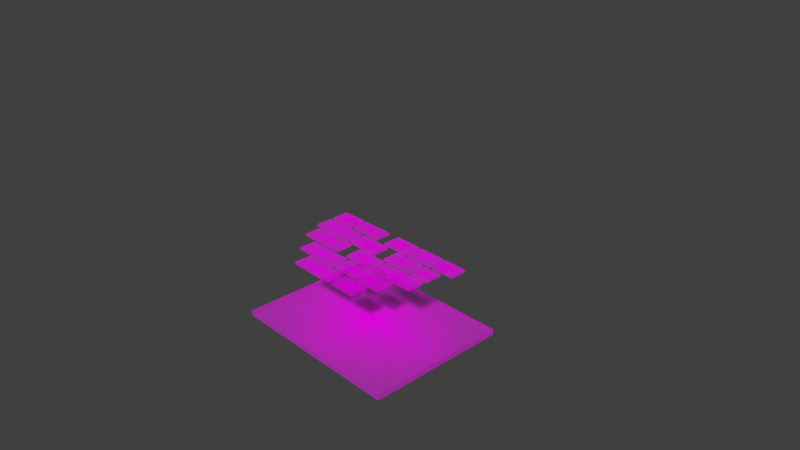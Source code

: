 # Source: Al_Fatihah_Asset.blend  (saved by Blender 2.79.0; exported with 4.5.12 LTS)
import bpy
from mathutils import Matrix  # noqa: F401  (used for matrix-valued properties, if any)

bpy.ops.wm.read_factory_settings(use_empty=True)
scene = bpy.context.scene
scene.name = 'Scene'

# ---- collections
col_collection_1 = bpy.data.collections.new('Collection 1'); scene.collection.children.link(col_collection_1)

# ---- images (referenced by path relative to the original .blend; pixels are not part of the script)
import os
ASSET_DIR = os.environ.get("B2B_ASSET_DIR", "")  # directory of the original .blend (textures are referenced by path, not embedded)
HERE = os.path.dirname(os.path.abspath(__file__))  # packed textures are extracted next to this script under _unpacked/

def load_image(name, relpath, width, height, colorspace="sRGB"):
    """Load a texture the original file referenced (path relative to the .blend, or extracted next to this script)."""
    p = next((c for c in (os.path.join(HERE, relpath), os.path.join(ASSET_DIR, relpath)) if relpath and os.path.exists(c)), "")
    if p:
        img = bpy.data.images.load(p, check_existing=True)
        img.name = name
    else:  # same state as the original file: an image datablock whose file is absent (Cycles renders it pink)
        img = bpy.data.images.new(name, width, height)
        img.source = "FILE"
        img.filepath = "//" + (relpath or name)
    img.colorspace_settings.name = colorspace
    return img
img_8_png = load_image('8.png', '8.png', 1024, 1024, 'sRGB')
img_9_png = load_image('9.png', '9.png', 1024, 1024, 'sRGB')
img_10_png = load_image('10.png', '10.png', 1024, 1024, 'sRGB')
img_11_png = load_image('11.png', '11.png', 1024, 1024, 'sRGB')
img_12_png = load_image('12.png', '12.png', 1024, 1024, 'sRGB')
img_13_png = load_image('13.png', '13.png', 1024, 1024, 'sRGB')
img_14_png = load_image('14.png', '14.png', 1024, 1024, 'sRGB')
img_15_png = load_image('15.png', '15.png', 1024, 1024, 'sRGB')
img_16_png = load_image('16.png', '16.png', 1024, 1024, 'sRGB')
img_17_png = load_image('17.png', '17.png', 1024, 1024, 'sRGB')
img_7_png = load_image('7.png', '7.png', 1024, 1024, 'sRGB')
img_6_png = load_image('6.png', '6.png', 1024, 1024, 'sRGB')
img_5_png = load_image('5.png', '5.png', 1024, 1024, 'sRGB')
img_4_png = load_image('4.png', '4.png', 1024, 1024, 'sRGB')
img_3_png = load_image('3.png', '3.png', 1024, 1024, 'sRGB')
img_2_png = load_image('2.png', '2.png', 1024, 1024, 'sRGB')
img_1_png = load_image('1.png', '1.png', 1024, 1024, 'sRGB')
img_0_png = load_image('0.png', '0.png', 1024, 1024, 'sRGB')

# ---- materials (node trees are filled in below, after node groups)
mat_8 = bpy.data.materials.new('8')
mat_8.alpha_threshold = 0.0
mat_8.roughness = 0.5
mat_9 = bpy.data.materials.new('9')
mat_9.alpha_threshold = 0.0
mat_9.roughness = 0.5
mat_10 = bpy.data.materials.new('10')
mat_10.alpha_threshold = 0.0
mat_10.roughness = 0.5
mat_11 = bpy.data.materials.new('11')
mat_11.alpha_threshold = 0.0
mat_11.roughness = 0.5
mat_12 = bpy.data.materials.new('12')
mat_12.alpha_threshold = 0.0
mat_12.roughness = 0.5
mat_13 = bpy.data.materials.new('13')
mat_13.alpha_threshold = 0.0
mat_13.roughness = 0.5
mat_14 = bpy.data.materials.new('14')
mat_14.alpha_threshold = 0.0
mat_14.roughness = 0.5
mat_15 = bpy.data.materials.new('15')
mat_15.alpha_threshold = 0.0
mat_15.roughness = 0.5
mat_16 = bpy.data.materials.new('16')
mat_16.alpha_threshold = 0.0
mat_16.roughness = 0.5
mat_17 = bpy.data.materials.new('17')
mat_17.alpha_threshold = 0.0
mat_17.roughness = 0.5
mat_7 = bpy.data.materials.new('7')
mat_7.alpha_threshold = 0.0
mat_7.roughness = 0.5
mat_6 = bpy.data.materials.new('6')
mat_6.alpha_threshold = 0.0
mat_6.roughness = 0.5
mat_5 = bpy.data.materials.new('5')
mat_5.alpha_threshold = 0.0
mat_5.roughness = 0.5
mat_4 = bpy.data.materials.new('4')
mat_4.alpha_threshold = 0.0
mat_4.roughness = 0.5
mat_3 = bpy.data.materials.new('3')
mat_3.alpha_threshold = 0.0
mat_3.roughness = 0.5
mat_2 = bpy.data.materials.new('2')
mat_2.alpha_threshold = 0.0
mat_2.roughness = 0.5
mat_1 = bpy.data.materials.new('1')
mat_1.alpha_threshold = 0.0
mat_1.roughness = 0.5
mat_0 = bpy.data.materials.new('0')
mat_0.alpha_threshold = 0.0
mat_0.roughness = 0.5
mat_0.specular_intensity = 0.0

# ---- material node trees
mat_8.use_nodes = True; mat_8.node_tree.nodes.clear()
_N = mat_8.node_tree.nodes; _L = mat_8.node_tree.links
n0 = _N.new('ShaderNodeOutputMaterial'); n0.name = 'Material Output'; n0.location = (300, 300)
n1 = _N.new('ShaderNodeTexImage'); n1.name = 'Image Texture'; n1.location = (-400, 60)
n1.width = 140
n1.image = img_8_png
n1.extension = 'CLIP'
n2 = _N.new('ShaderNodeBsdfDiffuse'); n2.name = 'Diffuse BSDF'; n2.location = (-200, 60)
n3 = _N.new('ShaderNodeBsdfTransparent'); n3.name = 'Transparent BSDF'; n3.location = (-200, 240)
n4 = _N.new('ShaderNodeMixShader'); n4.name = 'Mix Shader'; n4.location = (0, 300)
_L.new(n1.outputs[0], n2.inputs[0])
_L.new(n1.outputs[1], n4.inputs[0])
_L.new(n3.outputs[0], n4.inputs[1])
_L.new(n2.outputs[0], n4.inputs[2])
_L.new(n4.outputs[0], n0.inputs[0])
n0.is_active_output = True
mat_9.use_nodes = True; mat_9.node_tree.nodes.clear()
_N = mat_9.node_tree.nodes; _L = mat_9.node_tree.links
n0 = _N.new('ShaderNodeOutputMaterial'); n0.name = 'Material Output'; n0.location = (300, 300)
n1 = _N.new('ShaderNodeTexImage'); n1.name = 'Image Texture'; n1.location = (-400, 60)
n1.width = 140
n1.image = img_9_png
n1.extension = 'CLIP'
n2 = _N.new('ShaderNodeBsdfDiffuse'); n2.name = 'Diffuse BSDF'; n2.location = (-200, 60)
n3 = _N.new('ShaderNodeBsdfTransparent'); n3.name = 'Transparent BSDF'; n3.location = (-200, 240)
n4 = _N.new('ShaderNodeMixShader'); n4.name = 'Mix Shader'; n4.location = (0, 300)
_L.new(n1.outputs[0], n2.inputs[0])
_L.new(n1.outputs[1], n4.inputs[0])
_L.new(n3.outputs[0], n4.inputs[1])
_L.new(n2.outputs[0], n4.inputs[2])
_L.new(n4.outputs[0], n0.inputs[0])
n0.is_active_output = True
mat_10.use_nodes = True; mat_10.node_tree.nodes.clear()
_N = mat_10.node_tree.nodes; _L = mat_10.node_tree.links
n0 = _N.new('ShaderNodeOutputMaterial'); n0.name = 'Material Output'; n0.location = (300, 300)
n1 = _N.new('ShaderNodeTexImage'); n1.name = 'Image Texture'; n1.location = (-400, 60)
n1.width = 140
n1.image = img_10_png
n1.extension = 'CLIP'
n2 = _N.new('ShaderNodeBsdfDiffuse'); n2.name = 'Diffuse BSDF'; n2.location = (-200, 60)
n3 = _N.new('ShaderNodeBsdfTransparent'); n3.name = 'Transparent BSDF'; n3.location = (-200, 240)
n4 = _N.new('ShaderNodeMixShader'); n4.name = 'Mix Shader'; n4.location = (0, 300)
_L.new(n1.outputs[0], n2.inputs[0])
_L.new(n1.outputs[1], n4.inputs[0])
_L.new(n3.outputs[0], n4.inputs[1])
_L.new(n2.outputs[0], n4.inputs[2])
_L.new(n4.outputs[0], n0.inputs[0])
n0.is_active_output = True
mat_11.use_nodes = True; mat_11.node_tree.nodes.clear()
_N = mat_11.node_tree.nodes; _L = mat_11.node_tree.links
n0 = _N.new('ShaderNodeOutputMaterial'); n0.name = 'Material Output'; n0.location = (300, 300)
n1 = _N.new('ShaderNodeTexImage'); n1.name = 'Image Texture'; n1.location = (-400, 60)
n1.width = 140
n1.image = img_11_png
n1.extension = 'CLIP'
n2 = _N.new('ShaderNodeBsdfDiffuse'); n2.name = 'Diffuse BSDF'; n2.location = (-200, 60)
n3 = _N.new('ShaderNodeBsdfTransparent'); n3.name = 'Transparent BSDF'; n3.location = (-200, 240)
n4 = _N.new('ShaderNodeMixShader'); n4.name = 'Mix Shader'; n4.location = (0, 300)
_L.new(n1.outputs[0], n2.inputs[0])
_L.new(n1.outputs[1], n4.inputs[0])
_L.new(n3.outputs[0], n4.inputs[1])
_L.new(n2.outputs[0], n4.inputs[2])
_L.new(n4.outputs[0], n0.inputs[0])
n0.is_active_output = True
mat_12.use_nodes = True; mat_12.node_tree.nodes.clear()
_N = mat_12.node_tree.nodes; _L = mat_12.node_tree.links
n0 = _N.new('ShaderNodeOutputMaterial'); n0.name = 'Material Output'; n0.location = (300, 300)
n1 = _N.new('ShaderNodeTexImage'); n1.name = 'Image Texture'; n1.location = (-400, 60)
n1.width = 140
n1.image = img_12_png
n1.extension = 'CLIP'
n2 = _N.new('ShaderNodeBsdfDiffuse'); n2.name = 'Diffuse BSDF'; n2.location = (-200, 60)
n3 = _N.new('ShaderNodeBsdfTransparent'); n3.name = 'Transparent BSDF'; n3.location = (-200, 240)
n4 = _N.new('ShaderNodeMixShader'); n4.name = 'Mix Shader'; n4.location = (0, 300)
_L.new(n1.outputs[0], n2.inputs[0])
_L.new(n1.outputs[1], n4.inputs[0])
_L.new(n3.outputs[0], n4.inputs[1])
_L.new(n2.outputs[0], n4.inputs[2])
_L.new(n4.outputs[0], n0.inputs[0])
n0.is_active_output = True
mat_13.use_nodes = True; mat_13.node_tree.nodes.clear()
_N = mat_13.node_tree.nodes; _L = mat_13.node_tree.links
n0 = _N.new('ShaderNodeOutputMaterial'); n0.name = 'Material Output'; n0.location = (300, 300)
n1 = _N.new('ShaderNodeTexImage'); n1.name = 'Image Texture'; n1.location = (-400, 60)
n1.width = 140
n1.image = img_13_png
n1.extension = 'CLIP'
n2 = _N.new('ShaderNodeBsdfDiffuse'); n2.name = 'Diffuse BSDF'; n2.location = (-200, 60)
n3 = _N.new('ShaderNodeBsdfTransparent'); n3.name = 'Transparent BSDF'; n3.location = (-200, 240)
n4 = _N.new('ShaderNodeMixShader'); n4.name = 'Mix Shader'; n4.location = (0, 300)
_L.new(n1.outputs[0], n2.inputs[0])
_L.new(n1.outputs[1], n4.inputs[0])
_L.new(n3.outputs[0], n4.inputs[1])
_L.new(n2.outputs[0], n4.inputs[2])
_L.new(n4.outputs[0], n0.inputs[0])
n0.is_active_output = True
mat_14.use_nodes = True; mat_14.node_tree.nodes.clear()
_N = mat_14.node_tree.nodes; _L = mat_14.node_tree.links
n0 = _N.new('ShaderNodeOutputMaterial'); n0.name = 'Material Output'; n0.location = (300, 300)
n1 = _N.new('ShaderNodeTexImage'); n1.name = 'Image Texture'; n1.location = (-400, 60)
n1.width = 140
n1.image = img_14_png
n1.extension = 'CLIP'
n2 = _N.new('ShaderNodeBsdfDiffuse'); n2.name = 'Diffuse BSDF'; n2.location = (-200, 60)
n3 = _N.new('ShaderNodeBsdfTransparent'); n3.name = 'Transparent BSDF'; n3.location = (-200, 240)
n4 = _N.new('ShaderNodeMixShader'); n4.name = 'Mix Shader'; n4.location = (0, 300)
_L.new(n1.outputs[0], n2.inputs[0])
_L.new(n1.outputs[1], n4.inputs[0])
_L.new(n3.outputs[0], n4.inputs[1])
_L.new(n2.outputs[0], n4.inputs[2])
_L.new(n4.outputs[0], n0.inputs[0])
n0.is_active_output = True
mat_15.use_nodes = True; mat_15.node_tree.nodes.clear()
_N = mat_15.node_tree.nodes; _L = mat_15.node_tree.links
n0 = _N.new('ShaderNodeOutputMaterial'); n0.name = 'Material Output'; n0.location = (300, 300)
n1 = _N.new('ShaderNodeTexImage'); n1.name = 'Image Texture'; n1.location = (-400, 60)
n1.width = 140
n1.image = img_15_png
n1.extension = 'CLIP'
n2 = _N.new('ShaderNodeBsdfDiffuse'); n2.name = 'Diffuse BSDF'; n2.location = (-200, 60)
n3 = _N.new('ShaderNodeBsdfTransparent'); n3.name = 'Transparent BSDF'; n3.location = (-200, 240)
n4 = _N.new('ShaderNodeMixShader'); n4.name = 'Mix Shader'; n4.location = (0, 300)
_L.new(n1.outputs[0], n2.inputs[0])
_L.new(n1.outputs[1], n4.inputs[0])
_L.new(n3.outputs[0], n4.inputs[1])
_L.new(n2.outputs[0], n4.inputs[2])
_L.new(n4.outputs[0], n0.inputs[0])
n0.is_active_output = True
mat_16.use_nodes = True; mat_16.node_tree.nodes.clear()
_N = mat_16.node_tree.nodes; _L = mat_16.node_tree.links
n0 = _N.new('ShaderNodeOutputMaterial'); n0.name = 'Material Output'; n0.location = (300, 300)
n1 = _N.new('ShaderNodeTexImage'); n1.name = 'Image Texture'; n1.location = (-400, 60)
n1.width = 140
n1.image = img_16_png
n1.extension = 'CLIP'
n2 = _N.new('ShaderNodeBsdfDiffuse'); n2.name = 'Diffuse BSDF'; n2.location = (-200, 60)
n3 = _N.new('ShaderNodeBsdfTransparent'); n3.name = 'Transparent BSDF'; n3.location = (-200, 240)
n4 = _N.new('ShaderNodeMixShader'); n4.name = 'Mix Shader'; n4.location = (0, 300)
_L.new(n1.outputs[0], n2.inputs[0])
_L.new(n1.outputs[1], n4.inputs[0])
_L.new(n3.outputs[0], n4.inputs[1])
_L.new(n2.outputs[0], n4.inputs[2])
_L.new(n4.outputs[0], n0.inputs[0])
n0.is_active_output = True
mat_17.use_nodes = True; mat_17.node_tree.nodes.clear()
_N = mat_17.node_tree.nodes; _L = mat_17.node_tree.links
n0 = _N.new('ShaderNodeOutputMaterial'); n0.name = 'Material Output'; n0.location = (300, 300)
n1 = _N.new('ShaderNodeTexImage'); n1.name = 'Image Texture'; n1.location = (-400, 60)
n1.width = 140
n1.image = img_17_png
n1.extension = 'CLIP'
n2 = _N.new('ShaderNodeBsdfDiffuse'); n2.name = 'Diffuse BSDF'; n2.location = (-200, 60)
n3 = _N.new('ShaderNodeBsdfTransparent'); n3.name = 'Transparent BSDF'; n3.location = (-200, 240)
n4 = _N.new('ShaderNodeMixShader'); n4.name = 'Mix Shader'; n4.location = (0, 300)
_L.new(n1.outputs[0], n2.inputs[0])
_L.new(n1.outputs[1], n4.inputs[0])
_L.new(n3.outputs[0], n4.inputs[1])
_L.new(n2.outputs[0], n4.inputs[2])
_L.new(n4.outputs[0], n0.inputs[0])
n0.is_active_output = True
mat_7.use_nodes = True; mat_7.node_tree.nodes.clear()
_N = mat_7.node_tree.nodes; _L = mat_7.node_tree.links
n0 = _N.new('ShaderNodeOutputMaterial'); n0.name = 'Material Output'; n0.location = (300, 300)
n1 = _N.new('ShaderNodeTexImage'); n1.name = 'Image Texture'; n1.location = (-400, 60)
n1.width = 140
n1.image = img_7_png
n1.extension = 'CLIP'
n2 = _N.new('ShaderNodeBsdfDiffuse'); n2.name = 'Diffuse BSDF'; n2.location = (-200, 60)
n3 = _N.new('ShaderNodeBsdfTransparent'); n3.name = 'Transparent BSDF'; n3.location = (-200, 240)
n4 = _N.new('ShaderNodeMixShader'); n4.name = 'Mix Shader'; n4.location = (0, 300)
_L.new(n1.outputs[0], n2.inputs[0])
_L.new(n1.outputs[1], n4.inputs[0])
_L.new(n3.outputs[0], n4.inputs[1])
_L.new(n2.outputs[0], n4.inputs[2])
_L.new(n4.outputs[0], n0.inputs[0])
n0.is_active_output = True
mat_6.use_nodes = True; mat_6.node_tree.nodes.clear()
_N = mat_6.node_tree.nodes; _L = mat_6.node_tree.links
n0 = _N.new('ShaderNodeOutputMaterial'); n0.name = 'Material Output'; n0.location = (300, 300)
n1 = _N.new('ShaderNodeTexImage'); n1.name = 'Image Texture'; n1.location = (-400, 60)
n1.width = 140
n1.image = img_6_png
n1.extension = 'CLIP'
n2 = _N.new('ShaderNodeBsdfDiffuse'); n2.name = 'Diffuse BSDF'; n2.location = (-200, 60)
n3 = _N.new('ShaderNodeBsdfTransparent'); n3.name = 'Transparent BSDF'; n3.location = (-200, 240)
n4 = _N.new('ShaderNodeMixShader'); n4.name = 'Mix Shader'; n4.location = (0, 300)
_L.new(n1.outputs[0], n2.inputs[0])
_L.new(n1.outputs[1], n4.inputs[0])
_L.new(n3.outputs[0], n4.inputs[1])
_L.new(n2.outputs[0], n4.inputs[2])
_L.new(n4.outputs[0], n0.inputs[0])
n0.is_active_output = True
mat_5.use_nodes = True; mat_5.node_tree.nodes.clear()
_N = mat_5.node_tree.nodes; _L = mat_5.node_tree.links
n0 = _N.new('ShaderNodeOutputMaterial'); n0.name = 'Material Output'; n0.location = (300, 300)
n1 = _N.new('ShaderNodeTexImage'); n1.name = 'Image Texture'; n1.location = (-400, 60)
n1.width = 140
n1.image = img_5_png
n1.extension = 'CLIP'
n2 = _N.new('ShaderNodeBsdfDiffuse'); n2.name = 'Diffuse BSDF'; n2.location = (-200, 60)
n3 = _N.new('ShaderNodeBsdfTransparent'); n3.name = 'Transparent BSDF'; n3.location = (-200, 240)
n4 = _N.new('ShaderNodeMixShader'); n4.name = 'Mix Shader'; n4.location = (0, 300)
_L.new(n1.outputs[0], n2.inputs[0])
_L.new(n1.outputs[1], n4.inputs[0])
_L.new(n3.outputs[0], n4.inputs[1])
_L.new(n2.outputs[0], n4.inputs[2])
_L.new(n4.outputs[0], n0.inputs[0])
n0.is_active_output = True
mat_4.use_nodes = True; mat_4.node_tree.nodes.clear()
_N = mat_4.node_tree.nodes; _L = mat_4.node_tree.links
n0 = _N.new('ShaderNodeOutputMaterial'); n0.name = 'Material Output'; n0.location = (300, 300)
n1 = _N.new('ShaderNodeTexImage'); n1.name = 'Image Texture'; n1.location = (-400, 60)
n1.width = 140
n1.image = img_4_png
n1.extension = 'CLIP'
n2 = _N.new('ShaderNodeBsdfDiffuse'); n2.name = 'Diffuse BSDF'; n2.location = (-200, 60)
n3 = _N.new('ShaderNodeBsdfTransparent'); n3.name = 'Transparent BSDF'; n3.location = (-200, 240)
n4 = _N.new('ShaderNodeMixShader'); n4.name = 'Mix Shader'; n4.location = (0, 300)
_L.new(n1.outputs[0], n2.inputs[0])
_L.new(n1.outputs[1], n4.inputs[0])
_L.new(n3.outputs[0], n4.inputs[1])
_L.new(n2.outputs[0], n4.inputs[2])
_L.new(n4.outputs[0], n0.inputs[0])
n0.is_active_output = True
mat_3.use_nodes = True; mat_3.node_tree.nodes.clear()
_N = mat_3.node_tree.nodes; _L = mat_3.node_tree.links
n0 = _N.new('ShaderNodeOutputMaterial'); n0.name = 'Material Output'; n0.location = (300, 300)
n1 = _N.new('ShaderNodeTexImage'); n1.name = 'Image Texture'; n1.location = (-400, 60)
n1.width = 140
n1.image = img_3_png
n1.extension = 'CLIP'
n2 = _N.new('ShaderNodeBsdfDiffuse'); n2.name = 'Diffuse BSDF'; n2.location = (-200, 60)
n3 = _N.new('ShaderNodeBsdfTransparent'); n3.name = 'Transparent BSDF'; n3.location = (-200, 240)
n4 = _N.new('ShaderNodeMixShader'); n4.name = 'Mix Shader'; n4.location = (0, 300)
_L.new(n1.outputs[0], n2.inputs[0])
_L.new(n1.outputs[1], n4.inputs[0])
_L.new(n3.outputs[0], n4.inputs[1])
_L.new(n2.outputs[0], n4.inputs[2])
_L.new(n4.outputs[0], n0.inputs[0])
n0.is_active_output = True
mat_2.use_nodes = True; mat_2.node_tree.nodes.clear()
_N = mat_2.node_tree.nodes; _L = mat_2.node_tree.links
n0 = _N.new('ShaderNodeOutputMaterial'); n0.name = 'Material Output'; n0.location = (300, 300)
n1 = _N.new('ShaderNodeTexImage'); n1.name = 'Image Texture'; n1.location = (-400, 60)
n1.width = 140
n1.image = img_2_png
n1.extension = 'CLIP'
n2 = _N.new('ShaderNodeBsdfDiffuse'); n2.name = 'Diffuse BSDF'; n2.location = (-200, 60)
n3 = _N.new('ShaderNodeBsdfTransparent'); n3.name = 'Transparent BSDF'; n3.location = (-200, 240)
n4 = _N.new('ShaderNodeMixShader'); n4.name = 'Mix Shader'; n4.location = (0, 300)
_L.new(n1.outputs[0], n2.inputs[0])
_L.new(n1.outputs[1], n4.inputs[0])
_L.new(n3.outputs[0], n4.inputs[1])
_L.new(n2.outputs[0], n4.inputs[2])
_L.new(n4.outputs[0], n0.inputs[0])
n0.is_active_output = True
mat_1.use_nodes = True; mat_1.node_tree.nodes.clear()
_N = mat_1.node_tree.nodes; _L = mat_1.node_tree.links
n0 = _N.new('ShaderNodeOutputMaterial'); n0.name = 'Material Output'; n0.location = (300, 300)
n1 = _N.new('ShaderNodeTexImage'); n1.name = 'Image Texture'; n1.location = (-400, 60)
n1.width = 140
n1.image = img_1_png
n1.extension = 'CLIP'
n2 = _N.new('ShaderNodeBsdfDiffuse'); n2.name = 'Diffuse BSDF'; n2.location = (-200, 60)
n3 = _N.new('ShaderNodeBsdfTransparent'); n3.name = 'Transparent BSDF'; n3.location = (-200, 240)
n4 = _N.new('ShaderNodeMixShader'); n4.name = 'Mix Shader'; n4.location = (0, 300)
_L.new(n1.outputs[0], n2.inputs[0])
_L.new(n1.outputs[1], n4.inputs[0])
_L.new(n3.outputs[0], n4.inputs[1])
_L.new(n2.outputs[0], n4.inputs[2])
_L.new(n4.outputs[0], n0.inputs[0])
n0.is_active_output = True
mat_0.use_nodes = True; mat_0.node_tree.nodes.clear()
_N = mat_0.node_tree.nodes; _L = mat_0.node_tree.links
n0 = _N.new('ShaderNodeOutputMaterial'); n0.name = 'Material Output'; n0.location = (300, 300)
n1 = _N.new('ShaderNodeTexImage'); n1.name = 'Image Texture'; n1.location = (-400, 60)
n1.width = 140
n1.image = img_0_png
n1.extension = 'CLIP'
n2 = _N.new('ShaderNodeBsdfDiffuse'); n2.name = 'Diffuse BSDF'; n2.location = (-200, 60)
n3 = _N.new('ShaderNodeBsdfTransparent'); n3.name = 'Transparent BSDF'; n3.location = (-200, 240)
n4 = _N.new('ShaderNodeMixShader'); n4.name = 'Mix Shader'; n4.location = (0, 300)
_L.new(n1.outputs[0], n2.inputs[0])
_L.new(n1.outputs[1], n4.inputs[0])
_L.new(n3.outputs[0], n4.inputs[1])
_L.new(n2.outputs[0], n4.inputs[2])
_L.new(n4.outputs[0], n0.inputs[0])
n0.is_active_output = True

# ---- world
world_world = bpy.data.worlds.new('World'); scene.world = world_world
world_world.color = (0.05088, 0.05088, 0.05088)
world_world.use_sun_shadow = False
world_world.sun_shadow_jitter_overblur = 0.0
world_world.cycles.sampling_method = 'MANUAL'

# ---- cameras
cam_camera = bpy.data.cameras.new('Camera')
cam_camera.clip_end = 100.0
cam_camera.lens = 35.0
cam_camera.sensor_width = 32.0
cam_camera.sensor_height = 18.0
cam_camera.ortho_scale = 7.314
cam_camera.dof.focus_distance = 0.0

# ---- meshes
me_8 = bpy.data.meshes.new('8')
me_8.from_pydata([(-0.9414, -0.45, 0.0), (-0.8914, -0.5, 0.0), (-0.9347, -0.475, 0.0), (-0.9164, -0.4933, 0.0), (0.8914, -0.5, 0.0), (0.9414, -0.45, 0.0), (0.9164, -0.4933, 0.0), (0.9347, -0.475, 0.0), (-0.8914, 0.5, 0.0), (-0.9414, 0.45, 0.0), (-0.9164, 0.4933, 0.0), (-0.9347, 0.475, 0.0), (0.9414, 0.45, 0.0), (0.8914, 0.5, 0.0), (0.9347, 0.475, 0.0), (0.9164, 0.4933, 0.0), (-0.9414, 0.45, -0.09804), (-0.8914, 0.5, -0.09804), (-0.9347, 0.475, -0.09804), (-0.9164, 0.4933, -0.09804), (-0.8914, -0.5, -0.09804), (-0.9414, -0.45, -0.09804), (-0.9164, -0.4933, -0.09804), (-0.9347, -0.475, -0.09804), (0.9414, -0.45, -0.09804), (0.8914, -0.5, -0.09804), (0.9347, -0.475, -0.09804), (0.9164, -0.4933, -0.09804), (0.8914, 0.5, -0.09804), (0.9414, 0.45, -0.09804), (0.9164, 0.4933, -0.09804), (0.9347, 0.475, -0.09804)], [], [(1, 20, 25, 4), (13, 28, 17, 8), (0, 2, 3, 1, 4, 6, 7, 5, 12, 14, 15, 13, 8, 10, 11, 9), (20, 22, 23, 21, 16, 18, 19, 17, 28, 30, 31, 29, 24, 26, 27, 25), (5, 24, 29, 12), (12, 29, 31, 14), (14, 31, 30, 15), (15, 30, 28, 13), (24, 5, 7, 26), (26, 7, 6, 27), (27, 6, 4, 25), (0, 21, 23, 2), (2, 23, 22, 3), (3, 22, 20, 1), (16, 9, 11, 18), (18, 11, 10, 19), (19, 10, 8, 17), (9, 16, 21, 0)])
_uv = me_8.uv_layers.new(name='UVMap')
_uv.uv.foreach_set('vector', [0.3099, 0.1891, 0.3099, 0.1709, 0.4863, 0.1709, 0.4863, 0.1891, 0.4863, 0.1892, 0.4863, 0.2074, 0.3099, 0.2074, 0.3099, 0.1892, 0.0, 0.05, 0.001186, 0.025, 0.01328, 0.002233, 0.02656, 0.0, 0.9734, 0.0, 0.9867, 0.002233, 0.9988, 0.025, 1.0, 0.05, 1.0, 0.95, 0.9988, 0.975, 0.9867, 0.9978, 0.9734, 1.0, 0.02656, 1.0, 0.01328, 0.9978, 0.001186, 0.975, 0.0, 0.95, 0.467, 0.147, 0.4675, 0.144, 0.4683, 0.1424, 0.4694, 0.1417, 0.4983, 0.1423, 0.4991, 0.1427, 0.4997, 0.1438, 0.4999, 0.1454, 0.4993, 0.2531, 0.4991, 0.2546, 0.4986, 0.2558, 0.4977, 0.2567, 0.4691, 0.2567, 0.4684, 0.2563, 0.4678, 0.2552, 0.4676, 0.2537, 0.3099, 0.2258, 0.3099, 0.2075, 0.3989, 0.2075, 0.3989, 0.2258, 0.4389, 0.2488, 0.4389, 0.08918, 0.4613, 0.08918, 0.4613, 0.2488, 0.4613, 0.2488, 0.4613, 0.08918, 0.4837, 0.08918, 0.4837, 0.2488, 0.4837, 0.2488, 0.4837, 0.08918, 0.5061, 0.08918, 0.5061, 0.2488, 0.4388, 0.08918, 0.4388, 0.2488, 0.4165, 0.2488, 0.4165, 0.08918, 0.4165, 0.08918, 0.4165, 0.2488, 0.3941, 0.2488, 0.3941, 0.08918, 0.3941, 0.08918, 0.3941, 0.2488, 0.3717, 0.2488, 0.3717, 0.08918, 0.5062, 0.2488, 0.5062, 0.08918, 0.5285, 0.08918, 0.5285, 0.2488, 0.5285, 0.2488, 0.5285, 0.08918, 0.5509, 0.08918, 0.5509, 0.2488, 0.5509, 0.2488, 0.5509, 0.08918, 0.5733, 0.08918, 0.5733, 0.2488, 0.3716, 0.08923, 0.3716, 0.2488, 0.3492, 0.2488, 0.3492, 0.08921, 0.3492, 0.08921, 0.3492, 0.2488, 0.3268, 0.2488, 0.3269, 0.0892, 0.3269, 0.0892, 0.3268, 0.2488, 0.3045, 0.2488, 0.3045, 0.08918, 0.3989, 0.2258, 0.3989, 0.2441, 0.3099, 0.2441, 0.3099, 0.2258])
me_8.materials.append(mat_8)
me_8.use_remesh_preserve_volume = False
me_8.use_remesh_preserve_attributes = False
me_8.use_mirror_vertex_groups = False
me_8.update()
me_9 = bpy.data.meshes.new('9')
me_9.from_pydata([(-1.332, -0.45, 0.0), (-1.282, -0.5, 0.0), (-1.325, -0.475, 0.0), (-1.307, -0.4933, 0.0), (1.282, -0.5, 0.0), (1.332, -0.45, 0.0), (1.307, -0.4933, 0.0), (1.325, -0.475, 0.0), (-1.282, 0.5, 0.0), (-1.332, 0.45, 0.0), (-1.307, 0.4933, 0.0), (-1.325, 0.475, 0.0), (1.332, 0.45, 0.0), (1.282, 0.5, 0.0), (1.325, 0.475, 0.0), (1.307, 0.4933, 0.0), (-1.332, 0.45, -0.09804), (-1.282, 0.5, -0.09804), (-1.325, 0.475, -0.09804), (-1.307, 0.4933, -0.09804), (-1.282, -0.5, -0.09804), (-1.332, -0.45, -0.09804), (-1.307, -0.4933, -0.09804), (-1.325, -0.475, -0.09804), (1.332, -0.45, -0.09804), (1.282, -0.5, -0.09804), (1.325, -0.475, -0.09804), (1.307, -0.4933, -0.09804), (1.282, 0.5, -0.09804), (1.332, 0.45, -0.09804), (1.307, 0.4933, -0.09804), (1.325, 0.475, -0.09804)], [], [(1, 20, 25, 4), (13, 28, 17, 8), (0, 2, 3, 1, 4, 6, 7, 5, 12, 14, 15, 13, 8, 10, 11, 9), (20, 22, 23, 21, 16, 18, 19, 17, 28, 30, 31, 29, 24, 26, 27, 25), (5, 24, 29, 12), (12, 29, 31, 14), (14, 31, 30, 15), (15, 30, 28, 13), (24, 5, 7, 26), (26, 7, 6, 27), (27, 6, 4, 25), (0, 21, 23, 2), (2, 23, 22, 3), (3, 22, 20, 1), (16, 9, 11, 18), (18, 11, 10, 19), (19, 10, 8, 17), (9, 16, 21, 0)])
_uv = me_9.uv_layers.new(name='UVMap')
_uv.uv.foreach_set('vector', [0.02089, 0.8675, 0.02089, 0.8393, 0.2969, 0.8393, 0.2969, 0.8675, 0.2969, 0.8112, 0.2969, 0.8393, 0.02089, 0.8393, 0.02089, 0.8112, 0.0, 0.05, 0.0008385, 0.025, 0.009388, 0.002233, 0.01877, 0.0, 0.9812, 0.0, 0.9906, 0.002233, 0.9992, 0.025, 1.0, 0.05, 1.0, 0.95, 0.9992, 0.975, 0.9906, 0.9978, 0.9812, 1.0, 0.01878, 1.0, 0.009387, 0.9978, 0.0008385, 0.975, 0.0, 0.95, 0.1908, 0.9442, 0.1896, 0.9433, 0.1887, 0.941, 0.1884, 0.9377, 0.1884, 0.8224, 0.189, 0.8164, 0.1904, 0.8111, 0.1922, 0.8064, 0.3155, 0.816, 0.3167, 0.8169, 0.3176, 0.8193, 0.3183, 0.8227, 0.3166, 0.938, 0.3163, 0.9412, 0.3153, 0.9434, 0.3141, 0.9442, 0.02089, 0.8956, 0.02089, 0.8675, 0.1178, 0.8675, 0.1178, 0.8956, 0.3466, 0.884, 0.3466, 0.7617, 0.3587, 0.7617, 0.3587, 0.884, 0.3587, 0.884, 0.3587, 0.7617, 0.3708, 0.7617, 0.3708, 0.884, 0.3708, 0.884, 0.3708, 0.7617, 0.383, 0.7617, 0.383, 0.884, 0.4194, 0.7617, 0.4194, 0.884, 0.4073, 0.884, 0.4073, 0.7617, 0.4073, 0.7617, 0.4073, 0.884, 0.3951, 0.884, 0.3951, 0.7617, 0.3951, 0.7617, 0.3951, 0.884, 0.383, 0.884, 0.383, 0.7617, 0.4194, 0.884, 0.4194, 0.7617, 0.4316, 0.7617, 0.4316, 0.884, 0.4316, 0.884, 0.4316, 0.7617, 0.4437, 0.7617, 0.4437, 0.884, 0.4437, 0.884, 0.4437, 0.7617, 0.4558, 0.7617, 0.4558, 0.884, 0.3465, 0.7617, 0.3465, 0.884, 0.3344, 0.884, 0.3344, 0.7617, 0.3344, 0.7617, 0.3344, 0.884, 0.3223, 0.884, 0.3223, 0.7617, 0.3223, 0.7617, 0.3223, 0.884, 0.3101, 0.884, 0.3101, 0.7617, 0.1178, 0.8957, 0.1178, 0.9238, 0.02089, 0.9238, 0.02089, 0.8957])
me_9.materials.append(mat_9)
me_9.use_remesh_preserve_volume = False
me_9.use_remesh_preserve_attributes = False
me_9.use_mirror_vertex_groups = False
me_9.update()
me_10 = bpy.data.meshes.new('10')
me_10.from_pydata([(-1.332, -0.45, 0.0), (-1.282, -0.5, 0.0), (-1.325, -0.475, 0.0), (-1.307, -0.4933, 0.0), (1.282, -0.5, 0.0), (1.332, -0.45, 0.0), (1.307, -0.4933, 0.0), (1.325, -0.475, 0.0), (-1.282, 0.5, 0.0), (-1.332, 0.45, 0.0), (-1.307, 0.4933, 0.0), (-1.325, 0.475, 0.0), (1.332, 0.45, 0.0), (1.282, 0.5, 0.0), (1.325, 0.475, 0.0), (1.307, 0.4933, 0.0), (-1.332, 0.45, -0.09804), (-1.282, 0.5, -0.09804), (-1.325, 0.475, -0.09804), (-1.307, 0.4933, -0.09804), (-1.282, -0.5, -0.09804), (-1.332, -0.45, -0.09804), (-1.307, -0.4933, -0.09804), (-1.325, -0.475, -0.09804), (1.332, -0.45, -0.09804), (1.282, -0.5, -0.09804), (1.325, -0.475, -0.09804), (1.307, -0.4933, -0.09804), (1.282, 0.5, -0.09804), (1.332, 0.45, -0.09804), (1.307, 0.4933, -0.09804), (1.325, 0.475, -0.09804)], [], [(1, 20, 25, 4), (13, 28, 17, 8), (0, 2, 3, 1, 4, 6, 7, 5, 12, 14, 15, 13, 8, 10, 11, 9), (20, 22, 23, 21, 16, 18, 19, 17, 28, 30, 31, 29, 24, 26, 27, 25), (5, 24, 29, 12), (12, 29, 31, 14), (14, 31, 30, 15), (15, 30, 28, 13), (24, 5, 7, 26), (26, 7, 6, 27), (27, 6, 4, 25), (0, 21, 23, 2), (2, 23, 22, 3), (3, 22, 20, 1), (16, 9, 11, 18), (18, 11, 10, 19), (19, 10, 8, 17), (9, 16, 21, 0)])
_uv = me_10.uv_layers.new(name='UVMap')
_uv.uv.foreach_set('vector', [0.2626, 0.8703, 0.2626, 0.8507, 0.4553, 0.8507, 0.4553, 0.8703, 0.4553, 0.831, 0.4553, 0.8506, 0.2626, 0.8506, 0.2626, 0.831, 0.0, 0.05, 0.0008385, 0.025, 0.009388, 0.002233, 0.01877, 0.0, 0.9812, 0.0, 0.9906, 0.002233, 0.9992, 0.025, 1.0, 0.05, 1.0, 0.95, 0.9992, 0.975, 0.9906, 0.9978, 0.9812, 1.0, 0.01878, 1.0, 0.009387, 0.9978, 0.0008385, 0.975, 0.0, 0.95, 0.2517, 0.8947, 0.2503, 0.8937, 0.2492, 0.8909, 0.2489, 0.8871, 0.2489, 0.7497, 0.2496, 0.7425, 0.2512, 0.7363, 0.2534, 0.7307, 0.4003, 0.7421, 0.4017, 0.7432, 0.4028, 0.7461, 0.4036, 0.75, 0.4016, 0.8874, 0.4012, 0.8912, 0.4001, 0.8939, 0.3986, 0.8947, 0.2626, 0.89, 0.2626, 0.8703, 0.3303, 0.8703, 0.3303, 0.89, 0.2992, 0.8973, 0.2992, 0.7377, 0.315, 0.7377, 0.315, 0.8973, 0.315, 0.8973, 0.315, 0.7377, 0.3308, 0.7377, 0.3308, 0.8973, 0.3308, 0.8973, 0.3308, 0.7377, 0.3466, 0.7377, 0.3466, 0.8973, 0.3942, 0.7377, 0.3942, 0.8973, 0.3783, 0.8973, 0.3783, 0.7377, 0.3783, 0.7377, 0.3783, 0.8973, 0.3625, 0.8973, 0.3625, 0.7377, 0.3625, 0.7377, 0.3625, 0.8973, 0.3467, 0.8973, 0.3467, 0.7377, 0.3942, 0.8973, 0.3942, 0.7377, 0.4101, 0.7377, 0.4101, 0.8973, 0.4101, 0.8973, 0.4101, 0.7377, 0.4259, 0.7377, 0.4259, 0.8973, 0.4259, 0.8973, 0.4259, 0.7377, 0.4417, 0.7377, 0.4417, 0.8973, 0.2991, 0.7377, 0.2991, 0.8973, 0.2833, 0.8973, 0.2833, 0.7377, 0.2833, 0.7377, 0.2833, 0.8973, 0.2675, 0.8973, 0.2675, 0.7377, 0.2675, 0.7377, 0.2675, 0.8973, 0.2517, 0.8973, 0.2517, 0.7377, 0.3303, 0.89, 0.3303, 0.9096, 0.2626, 0.9096, 0.2626, 0.89])
me_10.materials.append(mat_10)
me_10.use_remesh_preserve_volume = False
me_10.use_remesh_preserve_attributes = False
me_10.use_mirror_vertex_groups = False
me_10.update()
me_11 = bpy.data.meshes.new('11')
me_11.from_pydata([(-0.9394, -0.45, 0.0), (-0.8894, -0.5, 0.0), (-0.9327, -0.475, 0.0), (-0.9144, -0.4933, 0.0), (0.8894, -0.5, 0.0), (0.9394, -0.45, 0.0), (0.9144, -0.4933, 0.0), (0.9327, -0.475, 0.0), (-0.8894, 0.5, 0.0), (-0.9394, 0.45, 0.0), (-0.9144, 0.4933, 0.0), (-0.9327, 0.475, 0.0), (0.9394, 0.45, 0.0), (0.8894, 0.5, 0.0), (0.9327, 0.475, 0.0), (0.9144, 0.4933, 0.0), (-0.9394, 0.45, -0.09804), (-0.8894, 0.5, -0.09804), (-0.9327, 0.475, -0.09804), (-0.9144, 0.4933, -0.09804), (-0.8894, -0.5, -0.09804), (-0.9394, -0.45, -0.09804), (-0.9144, -0.4933, -0.09804), (-0.9327, -0.475, -0.09804), (0.9394, -0.45, -0.09804), (0.8894, -0.5, -0.09804), (0.9327, -0.475, -0.09804), (0.9144, -0.4933, -0.09804), (0.8894, 0.5, -0.09804), (0.9394, 0.45, -0.09804), (0.9144, 0.4933, -0.09804), (0.9327, 0.475, -0.09804)], [], [(1, 20, 25, 4), (13, 28, 17, 8), (0, 2, 3, 1, 4, 6, 7, 5, 12, 14, 15, 13, 8, 10, 11, 9), (20, 22, 23, 21, 16, 18, 19, 17, 28, 30, 31, 29, 24, 26, 27, 25), (5, 24, 29, 12), (12, 29, 31, 14), (14, 31, 30, 15), (15, 30, 28, 13), (24, 5, 7, 26), (26, 7, 6, 27), (27, 6, 4, 25), (0, 21, 23, 2), (2, 23, 22, 3), (3, 22, 20, 1), (16, 9, 11, 18), (18, 11, 10, 19), (19, 10, 8, 17), (9, 16, 21, 0)])
_uv = me_11.uv_layers.new(name='UVMap')
_uv.uv.foreach_set('vector', [0.302, 0.101, 0.302, 0.07502, 0.553, 0.07502, 0.553, 0.101, 0.553, 0.1011, 0.553, 0.127, 0.302, 0.127, 0.302, 0.1011, 0.0, 0.05, 0.001189, 0.025, 0.01331, 0.002233, 0.02661, 0.0, 0.9734, 0.0, 0.9867, 0.002233, 0.9988, 0.025, 1.0, 0.05, 1.0, 0.95, 0.9988, 0.975, 0.9867, 0.9978, 0.9734, 1.0, 0.02661, 1.0, 0.01331, 0.9978, 0.001189, 0.975, 0.0, 0.95, 0.06606, 0.5133, 0.06698, 0.5068, 0.06882, 0.5034, 0.07121, 0.5019, 0.1334, 0.5031, 0.1351, 0.504, 0.1363, 0.5064, 0.1368, 0.5097, 0.1355, 0.7405, 0.1351, 0.7437, 0.1339, 0.7461, 0.1321, 0.7481, 0.07061, 0.7481, 0.0689, 0.7472, 0.06765, 0.7449, 0.06719, 0.7417, 0.302, 0.1531, 0.302, 0.1271, 0.429, 0.1271, 0.429, 0.1531, 0.4119, 0.2322, 0.4119, 0.1245, 0.4271, 0.1245, 0.4271, 0.2322, 0.4271, 0.2322, 0.4271, 0.1245, 0.4422, 0.1245, 0.4422, 0.2322, 0.4422, 0.2322, 0.4422, 0.1245, 0.4574, 0.1245, 0.4574, 0.2322, 0.5028, 0.1245, 0.5028, 0.2322, 0.4877, 0.2322, 0.4877, 0.1245, 0.4877, 0.1245, 0.4877, 0.2322, 0.4725, 0.2322, 0.4725, 0.1245, 0.4725, 0.1245, 0.4725, 0.2322, 0.4574, 0.2322, 0.4574, 0.1245, 0.5484, 0.2322, 0.5484, 0.1245, 0.5635, 0.1245, 0.5635, 0.2322, 0.5635, 0.2322, 0.5635, 0.1245, 0.5786, 0.1245, 0.5786, 0.2322, 0.5786, 0.2322, 0.5786, 0.1245, 0.5938, 0.1245, 0.5938, 0.2322, 0.5483, 0.1245, 0.5483, 0.2322, 0.5332, 0.2322, 0.5332, 0.1245, 0.5332, 0.1245, 0.5332, 0.2322, 0.518, 0.2322, 0.518, 0.1245, 0.518, 0.1245, 0.518, 0.2322, 0.5029, 0.2322, 0.5029, 0.1245, 0.429, 0.1531, 0.429, 0.1791, 0.302, 0.1791, 0.302, 0.1531])
me_11.materials.append(mat_11)
me_11.use_remesh_preserve_volume = False
me_11.use_remesh_preserve_attributes = False
me_11.use_mirror_vertex_groups = False
me_11.update()
me_12 = bpy.data.meshes.new('12')
me_12.from_pydata([(-1.329, -0.45, 0.0), (-1.279, -0.5, 0.0), (-1.322, -0.475, 0.0), (-1.304, -0.4933, 0.0), (1.279, -0.5, 0.0), (1.329, -0.45, 0.0), (1.304, -0.4933, 0.0), (1.322, -0.475, 0.0), (-1.279, 0.5, 0.0), (-1.329, 0.45, 0.0), (-1.304, 0.4933, 0.0), (-1.322, 0.475, 0.0), (1.329, 0.45, 0.0), (1.279, 0.5, 0.0), (1.322, 0.475, 0.0), (1.304, 0.4933, 0.0), (-1.329, 0.45, -0.09804), (-1.279, 0.5, -0.09804), (-1.322, 0.475, -0.09804), (-1.304, 0.4933, -0.09804), (-1.279, -0.5, -0.09804), (-1.329, -0.45, -0.09804), (-1.304, -0.4933, -0.09804), (-1.322, -0.475, -0.09804), (1.329, -0.45, -0.09804), (1.279, -0.5, -0.09804), (1.322, -0.475, -0.09804), (1.304, -0.4933, -0.09804), (1.279, 0.5, -0.09804), (1.329, 0.45, -0.09804), (1.304, 0.4933, -0.09804), (1.322, 0.475, -0.09804)], [], [(1, 20, 25, 4), (13, 28, 17, 8), (0, 2, 3, 1, 4, 6, 7, 5, 12, 14, 15, 13, 8, 10, 11, 9), (20, 22, 23, 21, 16, 18, 19, 17, 28, 30, 31, 29, 24, 26, 27, 25), (5, 24, 29, 12), (12, 29, 31, 14), (14, 31, 30, 15), (15, 30, 28, 13), (24, 5, 7, 26), (26, 7, 6, 27), (27, 6, 4, 25), (0, 21, 23, 2), (2, 23, 22, 3), (3, 22, 20, 1), (16, 9, 11, 18), (18, 11, 10, 19), (19, 10, 8, 17), (9, 16, 21, 0)])
_uv = me_12.uv_layers.new(name='UVMap')
_uv.uv.foreach_set('vector', [0.3433, 0.129, 0.3433, 0.1081, 0.5485, 0.1081, 0.5485, 0.129, 0.5485, 0.08717, 0.5485, 0.1081, 0.3433, 0.1081, 0.3433, 0.08717, 0.0, 0.05, 0.0008402, 0.025, 0.009408, 0.002233, 0.01882, 0.0, 0.9812, 0.0, 0.9906, 0.002233, 0.9992, 0.025, 1.0, 0.05, 1.0, 0.95, 0.9992, 0.975, 0.9906, 0.9978, 0.9812, 1.0, 0.01882, 1.0, 0.009408, 0.9978, 0.0008402, 0.975, 0.0, 0.95, 0.1301, 0.898, 0.1287, 0.897, 0.1277, 0.8942, 0.1273, 0.8905, 0.1273, 0.7556, 0.128, 0.7486, 0.1296, 0.7424, 0.1317, 0.7369, 0.276, 0.7481, 0.2774, 0.7492, 0.2784, 0.752, 0.2792, 0.7559, 0.2773, 0.8908, 0.2769, 0.8945, 0.2758, 0.8971, 0.2744, 0.898, 0.3433, 0.15, 0.3433, 0.1291, 0.4155, 0.1291, 0.4155, 0.15, 0.1985, 0.9215, 0.1985, 0.8013, 0.2105, 0.8013, 0.2105, 0.9215, 0.2105, 0.9215, 0.2105, 0.8013, 0.2224, 0.8013, 0.2224, 0.9215, 0.2224, 0.9215, 0.2224, 0.8013, 0.2343, 0.8013, 0.2343, 0.9215, 0.2702, 0.8013, 0.2702, 0.9215, 0.2583, 0.9215, 0.2583, 0.8013, 0.2583, 0.8013, 0.2583, 0.9215, 0.2463, 0.9215, 0.2463, 0.8013, 0.2463, 0.8013, 0.2463, 0.9215, 0.2344, 0.9215, 0.2344, 0.8013, 0.2703, 0.9215, 0.2703, 0.8013, 0.2822, 0.8013, 0.2822, 0.9215, 0.2822, 0.9215, 0.2822, 0.8013, 0.2942, 0.8013, 0.2942, 0.9215, 0.2942, 0.9215, 0.2942, 0.8013, 0.3061, 0.8013, 0.3061, 0.9215, 0.1985, 0.8013, 0.1985, 0.9215, 0.1865, 0.9215, 0.1865, 0.8013, 0.1865, 0.8013, 0.1865, 0.9215, 0.1746, 0.9215, 0.1746, 0.8013, 0.1746, 0.8013, 0.1746, 0.9215, 0.1626, 0.9215, 0.1626, 0.8013, 0.4155, 0.15, 0.4155, 0.1709, 0.3433, 0.1709, 0.3433, 0.15])
me_12.materials.append(mat_12)
me_12.use_remesh_preserve_volume = False
me_12.use_remesh_preserve_attributes = False
me_12.use_mirror_vertex_groups = False
me_12.update()
me_13 = bpy.data.meshes.new('13')
me_13.from_pydata([(-0.7787, -0.45, 0.0), (-0.7287, -0.5, 0.0), (-0.772, -0.475, 0.0), (-0.7537, -0.4933, 0.0), (0.7287, -0.5, 0.0), (0.7787, -0.45, 0.0), (0.7537, -0.4933, 0.0), (0.772, -0.475, 0.0), (-0.7287, 0.5, 0.0), (-0.7787, 0.45, 0.0), (-0.7537, 0.4933, 0.0), (-0.772, 0.475, 0.0), (0.7787, 0.45, 0.0), (0.7287, 0.5, 0.0), (0.772, 0.475, 0.0), (0.7537, 0.4933, 0.0), (-0.7787, 0.45, -0.09804), (-0.7287, 0.5, -0.09804), (-0.772, 0.475, -0.09804), (-0.7537, 0.4933, -0.09804), (-0.7287, -0.5, -0.09804), (-0.7787, -0.45, -0.09804), (-0.7537, -0.4933, -0.09804), (-0.772, -0.475, -0.09804), (0.7787, -0.45, -0.09804), (0.7287, -0.5, -0.09804), (0.772, -0.475, -0.09804), (0.7537, -0.4933, -0.09804), (0.7287, 0.5, -0.09804), (0.7787, 0.45, -0.09804), (0.7537, 0.4933, -0.09804), (0.772, 0.475, -0.09804)], [], [(1, 20, 25, 4), (13, 28, 17, 8), (0, 2, 3, 1, 4, 6, 7, 5, 12, 14, 15, 13, 8, 10, 11, 9), (20, 22, 23, 21, 16, 18, 19, 17, 28, 30, 31, 29, 24, 26, 27, 25), (5, 24, 29, 12), (12, 29, 31, 14), (14, 31, 30, 15), (15, 30, 28, 13), (24, 5, 7, 26), (26, 7, 6, 27), (27, 6, 4, 25), (0, 21, 23, 2), (2, 23, 22, 3), (3, 22, 20, 1), (16, 9, 11, 18), (18, 11, 10, 19), (19, 10, 8, 17), (9, 16, 21, 0)])
_uv = me_13.uv_layers.new(name='UVMap')
_uv.uv.foreach_set('vector', [0.1671, 0.7795, 0.1671, 0.7276, 0.6627, 0.7279, 0.6627, 0.7798, 0.6627, 0.7799, 0.6627, 0.8318, 0.1671, 0.8318, 0.1671, 0.7799, 0.0, 0.05, 0.001434, 0.025, 0.01605, 0.002233, 0.0321, 0.0, 0.9679, 0.0, 0.9839, 0.002233, 0.9986, 0.025, 1.0, 0.05, 1.0, 0.95, 0.9986, 0.975, 0.9839, 0.9978, 0.9679, 1.0, 0.0321, 1.0, 0.01605, 0.9978, 0.001434, 0.975, 0.0, 0.95, 0.09461, 0.6393, 0.09544, 0.6345, 0.09722, 0.6317, 0.09963, 0.6305, 0.1707, 0.6309, 0.1727, 0.6318, 0.1741, 0.634, 0.1746, 0.6371, 0.1741, 0.8163, 0.1736, 0.8194, 0.1722, 0.8217, 0.1702, 0.8236, 0.09959, 0.8236, 0.09763, 0.8228, 0.09619, 0.8205, 0.09567, 0.8175, 0.1671, 0.8839, 0.1671, 0.832, 0.4732, 0.832, 0.4732, 0.8839, 0.8654, 0.2305, 0.8654, 0.0655, 0.8933, 0.0655, 0.8933, 0.2305, 0.8933, 0.2305, 0.8933, 0.0655, 0.9213, 0.0655, 0.9213, 0.2305, 0.9213, 0.2305, 0.9213, 0.0655, 0.9493, 0.0655, 0.9493, 0.2305, 0.8653, 0.0655, 0.8653, 0.2305, 0.8373, 0.2305, 0.8373, 0.0655, 0.8373, 0.0655, 0.8373, 0.2305, 0.8093, 0.2305, 0.8093, 0.0655, 0.8093, 0.0655, 0.8093, 0.2305, 0.7814, 0.2305, 0.7814, 0.0655, 0.8654, 0.3955, 0.8654, 0.2306, 0.8933, 0.2306, 0.8933, 0.3955, 0.8933, 0.3955, 0.8933, 0.2306, 0.9213, 0.2306, 0.9213, 0.3955, 0.9213, 0.3955, 0.9213, 0.2306, 0.9493, 0.2306, 0.9493, 0.3955, 0.7813, 0.06554, 0.7812, 0.2305, 0.7533, 0.2305, 0.7533, 0.06553, 0.7533, 0.06553, 0.7533, 0.2305, 0.7253, 0.2305, 0.7254, 0.06551, 0.7254, 0.06551, 0.7253, 0.2305, 0.6974, 0.2305, 0.6974, 0.0655, 0.4732, 0.884, 0.4732, 0.9359, 0.1671, 0.9359, 0.1671, 0.884])
me_13.materials.append(mat_13)
me_13.use_remesh_preserve_volume = False
me_13.use_remesh_preserve_attributes = False
me_13.use_mirror_vertex_groups = False
me_13.update()
me_14 = bpy.data.meshes.new('14')
me_14.from_pydata([(-0.7787, -0.45, 0.0), (-0.7287, -0.5, 0.0), (-0.772, -0.475, 0.0), (-0.7537, -0.4933, 0.0), (0.7287, -0.5, 0.0), (0.7787, -0.45, 0.0), (0.7537, -0.4933, 0.0), (0.772, -0.475, 0.0), (-0.7287, 0.5, 0.0), (-0.7787, 0.45, 0.0), (-0.7537, 0.4933, 0.0), (-0.772, 0.475, 0.0), (0.7787, 0.45, 0.0), (0.7287, 0.5, 0.0), (0.772, 0.475, 0.0), (0.7537, 0.4933, 0.0), (-0.7787, 0.45, -0.09804), (-0.7287, 0.5, -0.09804), (-0.772, 0.475, -0.09804), (-0.7537, 0.4933, -0.09804), (-0.7287, -0.5, -0.09804), (-0.7787, -0.45, -0.09804), (-0.7537, -0.4933, -0.09804), (-0.772, -0.475, -0.09804), (0.7787, -0.45, -0.09804), (0.7287, -0.5, -0.09804), (0.772, -0.475, -0.09804), (0.7537, -0.4933, -0.09804), (0.7287, 0.5, -0.09804), (0.7787, 0.45, -0.09804), (0.7537, 0.4933, -0.09804), (0.772, 0.475, -0.09804)], [], [(1, 20, 25, 4), (13, 28, 17, 8), (0, 2, 3, 1, 4, 6, 7, 5, 12, 14, 15, 13, 8, 10, 11, 9), (20, 22, 23, 21, 16, 18, 19, 17, 28, 30, 31, 29, 24, 26, 27, 25), (5, 24, 29, 12), (12, 29, 31, 14), (14, 31, 30, 15), (15, 30, 28, 13), (24, 5, 7, 26), (26, 7, 6, 27), (27, 6, 4, 25), (0, 21, 23, 2), (2, 23, 22, 3), (3, 22, 20, 1), (16, 9, 11, 18), (18, 11, 10, 19), (19, 10, 8, 17), (9, 16, 21, 0)])
_uv = me_14.uv_layers.new(name='UVMap')
_uv.uv.foreach_set('vector', [0.5494, 0.09065, 0.5494, 0.06758, 0.7697, 0.06769, 0.7697, 0.09077, 0.7697, 0.09082, 0.7697, 0.1139, 0.5494, 0.1139, 0.5494, 0.09082, 0.0, 0.05, 0.001434, 0.025, 0.01605, 0.002233, 0.0321, 0.0, 0.9679, 0.0, 0.9839, 0.002233, 0.9986, 0.025, 1.0, 0.05, 1.0, 0.95, 0.9986, 0.975, 0.9839, 0.9978, 0.9679, 1.0, 0.0321, 1.0, 0.01605, 0.9978, 0.001434, 0.975, 0.0, 0.95, 0.8242, 0.1919, 0.825, 0.1872, 0.8267, 0.1846, 0.829, 0.1834, 0.8969, 0.1838, 0.8987, 0.1846, 0.9001, 0.1868, 0.9006, 0.1897, 0.9001, 0.3608, 0.8997, 0.3637, 0.8983, 0.3659, 0.8964, 0.3677, 0.829, 0.3677, 0.8271, 0.367, 0.8257, 0.3648, 0.8252, 0.3619, 0.5494, 0.137, 0.5494, 0.1139, 0.6854, 0.1139, 0.6854, 0.137, 0.4806, 0.1508, 0.4806, 0.08247, 0.4922, 0.08247, 0.4922, 0.1508, 0.4922, 0.1508, 0.4922, 0.08247, 0.5037, 0.08247, 0.5037, 0.1508, 0.5037, 0.1508, 0.5037, 0.08247, 0.5153, 0.08247, 0.5153, 0.1508, 0.4805, 0.08247, 0.4805, 0.1508, 0.4689, 0.1508, 0.4689, 0.08247, 0.4689, 0.08247, 0.4689, 0.1508, 0.4574, 0.1508, 0.4574, 0.08247, 0.4574, 0.08247, 0.4574, 0.1508, 0.4458, 0.1508, 0.4458, 0.08247, 0.4806, 0.2192, 0.4806, 0.1509, 0.4922, 0.1509, 0.4922, 0.2192, 0.4922, 0.2192, 0.4922, 0.1509, 0.5037, 0.1509, 0.5037, 0.2192, 0.5037, 0.2192, 0.5037, 0.1509, 0.5153, 0.1509, 0.5153, 0.2192, 0.4457, 0.08249, 0.4457, 0.1508, 0.4341, 0.1508, 0.4342, 0.08248, 0.4342, 0.08248, 0.4341, 0.1508, 0.4226, 0.1508, 0.4226, 0.08247, 0.4226, 0.08247, 0.4226, 0.1508, 0.411, 0.1508, 0.411, 0.08247, 0.6854, 0.1371, 0.6854, 0.1601, 0.5494, 0.1601, 0.5494, 0.1371])
me_14.materials.append(mat_14)
me_14.use_remesh_preserve_volume = False
me_14.use_remesh_preserve_attributes = False
me_14.use_mirror_vertex_groups = False
me_14.update()
me_15 = bpy.data.meshes.new('15')
me_15.from_pydata([(-1.329, -0.45, 0.0), (-1.279, -0.5, 0.0), (-1.322, -0.475, 0.0), (-1.304, -0.4933, 0.0), (1.279, -0.5, 0.0), (1.329, -0.45, 0.0), (1.304, -0.4933, 0.0), (1.322, -0.475, 0.0), (-1.279, 0.5, 0.0), (-1.329, 0.45, 0.0), (-1.304, 0.4933, 0.0), (-1.322, 0.475, 0.0), (1.329, 0.45, 0.0), (1.279, 0.5, 0.0), (1.322, 0.475, 0.0), (1.304, 0.4933, 0.0), (-1.329, 0.45, -0.09804), (-1.279, 0.5, -0.09804), (-1.322, 0.475, -0.09804), (-1.304, 0.4933, -0.09804), (-1.279, -0.5, -0.09804), (-1.329, -0.45, -0.09804), (-1.304, -0.4933, -0.09804), (-1.322, -0.475, -0.09804), (1.329, -0.45, -0.09804), (1.279, -0.5, -0.09804), (1.322, -0.475, -0.09804), (1.304, -0.4933, -0.09804), (1.279, 0.5, -0.09804), (1.329, 0.45, -0.09804), (1.304, 0.4933, -0.09804), (1.322, 0.475, -0.09804)], [], [(1, 20, 25, 4), (0, 2, 3, 1, 4, 6, 7, 5, 12, 14, 15, 13, 8, 10, 11, 9), (20, 22, 23, 21, 16, 18, 19, 17, 28, 30, 31, 29, 24, 26, 27, 25), (5, 24, 29, 12), (13, 28, 17, 8), (0, 21, 23, 2), (2, 23, 22, 3), (3, 22, 20, 1), (16, 9, 11, 18), (18, 11, 10, 19), (19, 10, 8, 17), (28, 13, 15, 30), (30, 15, 14, 31), (31, 14, 12, 29), (4, 25, 27, 6), (6, 27, 26, 7), (7, 26, 24, 5), (9, 16, 21, 0)])
_uv = me_15.uv_layers.new(name='UVMap')
_uv.uv.foreach_set('vector', [0.3078, 0.2041, 0.3078, 0.195, 0.3972, 0.195, 0.3972, 0.2041, 0.0, 0.05, 0.0008402, 0.025, 0.009408, 0.002233, 0.01882, 0.0, 0.9812, 0.0, 0.9906, 0.002233, 0.9992, 0.025, 1.0, 0.05, 1.0, 0.95, 0.9992, 0.975, 0.9906, 0.9978, 0.9812, 1.0, 0.01882, 1.0, 0.009408, 0.9978, 0.0008402, 0.975, 0.0, 0.95, 0.6963, 0.8991, 0.6952, 0.8984, 0.6944, 0.8963, 0.6942, 0.8935, 0.6942, 0.792, 0.6947, 0.7867, 0.6959, 0.7821, 0.6975, 0.778, 0.806, 0.7863, 0.8071, 0.7872, 0.8078, 0.7893, 0.8084, 0.7922, 0.807, 0.8937, 0.8067, 0.8965, 0.8059, 0.8985, 0.8048, 0.8991, 0.3078, 0.2132, 0.3078, 0.2041, 0.3393, 0.2041, 0.3393, 0.2132, 0.3972, 0.1859, 0.3972, 0.195, 0.3078, 0.195, 0.3078, 0.1859, 0.6014, 0.2338, 0.6014, 0.07655, 0.617, 0.07655, 0.617, 0.2338, 0.617, 0.2338, 0.617, 0.07655, 0.6326, 0.07655, 0.6326, 0.2338, 0.6326, 0.2338, 0.6326, 0.07655, 0.6483, 0.07655, 0.6483, 0.2338, 0.6013, 0.07655, 0.6013, 0.2338, 0.5857, 0.2338, 0.5857, 0.07655, 0.5857, 0.07655, 0.5857, 0.2338, 0.5701, 0.2338, 0.5701, 0.07655, 0.5701, 0.07655, 0.5701, 0.2338, 0.5545, 0.2338, 0.5545, 0.07655, 0.5544, 0.07655, 0.5544, 0.2338, 0.5388, 0.2338, 0.5388, 0.07655, 0.5388, 0.07655, 0.5388, 0.2338, 0.5232, 0.2338, 0.5232, 0.07655, 0.5232, 0.07655, 0.5232, 0.2338, 0.5076, 0.2338, 0.5076, 0.07655, 0.4606, 0.2338, 0.4606, 0.07655, 0.4762, 0.07655, 0.4762, 0.2338, 0.4762, 0.2338, 0.4762, 0.07655, 0.4919, 0.07655, 0.4919, 0.2338, 0.4919, 0.2338, 0.4919, 0.07655, 0.5075, 0.07655, 0.5075, 0.2338, 0.3393, 0.2132, 0.3393, 0.2223, 0.3078, 0.2223, 0.3078, 0.2132])
me_15.materials.append(mat_15)
me_15.use_remesh_preserve_volume = False
me_15.use_remesh_preserve_attributes = False
me_15.use_mirror_vertex_groups = False
me_15.update()
me_16 = bpy.data.meshes.new('16')
me_16.from_pydata([(-0.7798, -0.45, 0.0), (-0.7298, -0.5, 0.0), (-0.7731, -0.475, 0.0), (-0.7548, -0.4933, 0.0), (0.7298, -0.5, 0.0), (0.7798, -0.45, 0.0), (0.7548, -0.4933, 0.0), (0.7731, -0.475, 0.0), (-0.7298, 0.5, 0.0), (-0.7798, 0.45, 0.0), (-0.7548, 0.4933, 0.0), (-0.7731, 0.475, 0.0), (0.7798, 0.45, 0.0), (0.7298, 0.5, 0.0), (0.7731, 0.475, 0.0), (0.7548, 0.4933, 0.0), (-0.7798, 0.45, -0.09804), (-0.7298, 0.5, -0.09804), (-0.7731, 0.475, -0.09804), (-0.7548, 0.4933, -0.09804), (-0.7298, -0.5, -0.09804), (-0.7798, -0.45, -0.09804), (-0.7548, -0.4933, -0.09804), (-0.7731, -0.475, -0.09804), (0.7798, -0.45, -0.09804), (0.7298, -0.5, -0.09804), (0.7731, -0.475, -0.09804), (0.7548, -0.4933, -0.09804), (0.7298, 0.5, -0.09804), (0.7798, 0.45, -0.09804), (0.7548, 0.4933, -0.09804), (0.7731, 0.475, -0.09804)], [], [(1, 20, 25, 4), (0, 2, 3, 1, 4, 6, 7, 5, 12, 14, 15, 13, 8, 10, 11, 9), (20, 22, 23, 21, 16, 18, 19, 17, 28, 30, 31, 29, 24, 26, 27, 25), (5, 24, 29, 12), (13, 28, 17, 8), (0, 21, 23, 2), (2, 23, 22, 3), (3, 22, 20, 1), (16, 9, 11, 18), (18, 11, 10, 19), (19, 10, 8, 17), (28, 13, 15, 30), (30, 15, 14, 31), (31, 14, 12, 29), (4, 25, 27, 6), (6, 27, 26, 7), (7, 26, 24, 5), (9, 16, 21, 0)])
_uv = me_16.uv_layers.new(name='UVMap')
_uv.uv.foreach_set('vector', [0.5967, 0.1491, 0.5967, 0.1232, 0.8437, 0.1232, 0.8437, 0.1491, 0.0, 0.05, 0.001432, 0.025, 0.01603, 0.002233, 0.03206, 0.0, 0.9679, 0.0, 0.984, 0.002233, 0.9986, 0.025, 1.0, 0.05, 1.0, 0.95, 0.9986, 0.975, 0.984, 0.9978, 0.9679, 1.0, 0.03206, 1.0, 0.01603, 0.9978, 0.001432, 0.975, 0.0, 0.95, 0.8034, 0.2207, 0.8039, 0.2175, 0.8051, 0.2157, 0.8067, 0.2149, 0.8529, 0.2152, 0.8542, 0.2158, 0.8551, 0.2173, 0.8554, 0.2193, 0.8551, 0.3361, 0.8548, 0.3381, 0.8539, 0.3396, 0.8526, 0.3408, 0.8066, 0.3408, 0.8054, 0.3403, 0.8044, 0.3388, 0.8041, 0.3369, 0.5967, 0.175, 0.5967, 0.1492, 0.749, 0.1492, 0.749, 0.175, 0.8437, 0.0973, 0.8437, 0.1232, 0.5967, 0.1232, 0.5967, 0.0973, 0.7279, 0.1646, 0.7279, 0.06476, 0.7448, 0.06476, 0.7448, 0.1646, 0.7448, 0.1646, 0.7448, 0.06476, 0.7617, 0.06476, 0.7617, 0.1646, 0.7617, 0.1646, 0.7617, 0.06476, 0.7786, 0.06476, 0.7786, 0.1646, 0.8294, 0.06476, 0.8294, 0.1646, 0.8125, 0.1646, 0.8125, 0.06476, 0.8125, 0.06476, 0.8125, 0.1646, 0.7956, 0.1646, 0.7956, 0.06476, 0.7956, 0.06476, 0.7956, 0.1646, 0.7787, 0.1646, 0.7787, 0.06476, 0.7786, 0.1647, 0.7786, 0.2646, 0.7617, 0.2646, 0.7617, 0.1647, 0.7617, 0.1647, 0.7617, 0.2646, 0.7448, 0.2646, 0.7448, 0.1647, 0.7448, 0.1647, 0.7448, 0.2646, 0.7279, 0.2646, 0.7279, 0.1647, 0.6771, 0.1646, 0.6771, 0.06476, 0.694, 0.06476, 0.694, 0.1646, 0.694, 0.1646, 0.694, 0.06476, 0.7109, 0.06476, 0.7109, 0.1646, 0.7109, 0.1646, 0.7109, 0.06476, 0.7278, 0.06476, 0.7278, 0.1646, 0.749, 0.1751, 0.749, 0.201, 0.5967, 0.201, 0.5967, 0.1751])
me_16.materials.append(mat_16)
me_16.use_remesh_preserve_volume = False
me_16.use_remesh_preserve_attributes = False
me_16.use_mirror_vertex_groups = False
me_16.update()
me_17 = bpy.data.meshes.new('17')
me_17.from_pydata([(-1.329, -0.45, 0.0), (-1.279, -0.5, 0.0), (-1.322, -0.475, 0.0), (-1.304, -0.4933, 0.0), (1.279, -0.5, 0.0), (1.329, -0.45, 0.0), (1.304, -0.4933, 0.0), (1.322, -0.475, 0.0), (-1.279, 0.5, 0.0), (-1.329, 0.45, 0.0), (-1.304, 0.4933, 0.0), (-1.322, 0.475, 0.0), (1.329, 0.45, 0.0), (1.279, 0.5, 0.0), (1.322, 0.475, 0.0), (1.304, 0.4933, 0.0), (-1.329, 0.45, -0.09804), (-1.279, 0.5, -0.09804), (-1.322, 0.475, -0.09804), (-1.304, 0.4933, -0.09804), (-1.279, -0.5, -0.09804), (-1.329, -0.45, -0.09804), (-1.304, -0.4933, -0.09804), (-1.322, -0.475, -0.09804), (1.329, -0.45, -0.09804), (1.279, -0.5, -0.09804), (1.322, -0.475, -0.09804), (1.304, -0.4933, -0.09804), (1.279, 0.5, -0.09804), (1.329, 0.45, -0.09804), (1.304, 0.4933, -0.09804), (1.322, 0.475, -0.09804)], [], [(1, 20, 25, 4), (20, 22, 23, 21, 16, 18, 19, 17, 28, 30, 31, 29, 24, 26, 27, 25), (5, 24, 29, 12), (13, 28, 17, 8), (0, 2, 3, 1, 4, 6, 7, 5, 12, 14, 15, 13, 8, 10, 11, 9), (8, 17, 19, 10), (10, 19, 18, 11), (11, 18, 16, 9), (28, 13, 15, 30), (30, 15, 14, 31), (31, 14, 12, 29), (4, 25, 27, 6), (6, 27, 26, 7), (7, 26, 24, 5), (20, 1, 3, 22), (22, 3, 2, 23), (23, 2, 0, 21), (9, 16, 21, 0)])
_uv = me_17.uv_layers.new(name='UVMap')
_uv.uv.foreach_set('vector', [0.2631, 0.1228, 0.2631, 0.09378, 0.5485, 0.09378, 0.5485, 0.1228, 0.5789, 0.8103, 0.5802, 0.8112, 0.5811, 0.8137, 0.5815, 0.8172, 0.5815, 0.942, 0.5808, 0.9485, 0.5793, 0.9542, 0.5774, 0.9593, 0.4439, 0.949, 0.4426, 0.948, 0.4416, 0.9453, 0.4409, 0.9417, 0.4427, 0.8169, 0.4431, 0.8135, 0.4441, 0.811, 0.4454, 0.8103, 0.2631, 0.1811, 0.2631, 0.152, 0.3636, 0.152, 0.3636, 0.1811, 0.5485, 0.06465, 0.5485, 0.09372, 0.2631, 0.09372, 0.2631, 0.06465, 0.0, 0.05, 0.0008402, 0.025, 0.009408, 0.002233, 0.01882, 0.0, 0.9812, 0.0, 0.9906, 0.002233, 0.9992, 0.025, 1.0, 0.05, 1.0, 0.95, 0.9992, 0.975, 0.9906, 0.9978, 0.9812, 1.0, 0.01882, 1.0, 0.009408, 0.9978, 0.0008402, 0.975, 0.0, 0.95, 0.655, 0.8675, 0.655, 0.7963, 0.6621, 0.7963, 0.6621, 0.8675, 0.6621, 0.8675, 0.6621, 0.7963, 0.6691, 0.7963, 0.6691, 0.8675, 0.6691, 0.8675, 0.6691, 0.7963, 0.6762, 0.7963, 0.6762, 0.8675, 0.6975, 0.7963, 0.6975, 0.8675, 0.6904, 0.8675, 0.6904, 0.7963, 0.6904, 0.7963, 0.6904, 0.8675, 0.6833, 0.8675, 0.6833, 0.7963, 0.6833, 0.7963, 0.6833, 0.8675, 0.6762, 0.8675, 0.6762, 0.7963, 0.6337, 0.8675, 0.6337, 0.7963, 0.6408, 0.7963, 0.6408, 0.8675, 0.6408, 0.8675, 0.6408, 0.7963, 0.6479, 0.7963, 0.6479, 0.8675, 0.6479, 0.8675, 0.6479, 0.7963, 0.6549, 0.7963, 0.6549, 0.8675, 0.7187, 0.7963, 0.7187, 0.8675, 0.7116, 0.8675, 0.7116, 0.7963, 0.7116, 0.7963, 0.7116, 0.8675, 0.7046, 0.8675, 0.7046, 0.7963, 0.7046, 0.7963, 0.7046, 0.8675, 0.6975, 0.8675, 0.6975, 0.7963, 0.3636, 0.1229, 0.3636, 0.152, 0.2631, 0.152, 0.2631, 0.1229])
me_17.materials.append(mat_17)
me_17.use_remesh_preserve_volume = False
me_17.use_remesh_preserve_attributes = False
me_17.use_mirror_vertex_groups = False
me_17.update()
me_7 = bpy.data.meshes.new('7')
me_7.from_pydata([(-0.9414, -0.45, 0.0), (-0.8914, -0.5, 0.0), (-0.9347, -0.475, 0.0), (-0.9164, -0.4933, 0.0), (0.8914, -0.5, 0.0), (0.9414, -0.45, 0.0), (0.9164, -0.4933, 0.0), (0.9347, -0.475, 0.0), (-0.8914, 0.5, 0.0), (-0.9414, 0.45, 0.0), (-0.9164, 0.4933, 0.0), (-0.9347, 0.475, 0.0), (0.9414, 0.45, 0.0), (0.8914, 0.5, 0.0), (0.9347, 0.475, 0.0), (0.9164, 0.4933, 0.0), (-0.9414, 0.45, -0.09804), (-0.8914, 0.5, -0.09804), (-0.9347, 0.475, -0.09804), (-0.9164, 0.4933, -0.09804), (-0.8914, -0.5, -0.09804), (-0.9414, -0.45, -0.09804), (-0.9164, -0.4933, -0.09804), (-0.9347, -0.475, -0.09804), (0.9414, -0.45, -0.09804), (0.8914, -0.5, -0.09804), (0.9347, -0.475, -0.09804), (0.9164, -0.4933, -0.09804), (0.8914, 0.5, -0.09804), (0.9414, 0.45, -0.09804), (0.9164, 0.4933, -0.09804), (0.9347, 0.475, -0.09804)], [], [(1, 20, 25, 4), (13, 28, 17, 8), (0, 2, 3, 1, 4, 6, 7, 5, 12, 14, 15, 13, 8, 10, 11, 9), (20, 22, 23, 21, 16, 18, 19, 17, 28, 30, 31, 29, 24, 26, 27, 25), (5, 24, 29, 12), (12, 29, 31, 14), (14, 31, 30, 15), (15, 30, 28, 13), (24, 5, 7, 26), (26, 7, 6, 27), (27, 6, 4, 25), (0, 21, 23, 2), (2, 23, 22, 3), (3, 22, 20, 1), (16, 9, 11, 18), (18, 11, 10, 19), (19, 10, 8, 17), (9, 16, 21, 0)])
_uv = me_7.uv_layers.new(name='UVMap')
_uv.uv.foreach_set('vector', [0.627, 0.7208, 0.6227, 0.7095, 0.7334, 0.7095, 0.7274, 0.7219, 0.7262, 0.834, 0.73, 0.8453, 0.6233, 0.8339, 0.6275, 0.8234, 0.0, 0.05, 0.001186, 0.025, 0.01328, 0.002233, 0.02656, 0.0, 0.9734, 0.0, 0.9867, 0.002233, 0.9988, 0.025, 1.0, 0.05, 1.0, 0.95, 0.9988, 0.975, 0.9867, 0.9978, 0.9734, 1.0, 0.02656, 1.0, 0.01328, 0.9978, 0.001186, 0.975, 0.0, 0.95, 0.06114, 0.6637, 0.06197, 0.6578, 0.06365, 0.6547, 0.06583, 0.6533, 0.1224, 0.6544, 0.1239, 0.6552, 0.1251, 0.6574, 0.1255, 0.6604, 0.1243, 0.8713, 0.1239, 0.8742, 0.1228, 0.8763, 0.1212, 0.8782, 0.06527, 0.8782, 0.06372, 0.8774, 0.06258, 0.8753, 0.06217, 0.8723, 0.7315, 0.7301, 0.7387, 0.7212, 0.7351, 0.837, 0.7293, 0.8284, 0.7293, 0.8284, 0.7351, 0.837, 0.7336, 0.8402, 0.7288, 0.8311, 0.7288, 0.8311, 0.7336, 0.8402, 0.7318, 0.843, 0.7277, 0.8327, 0.7277, 0.8327, 0.7318, 0.843, 0.73, 0.8453, 0.7262, 0.834, 0.7387, 0.7212, 0.7315, 0.7301, 0.7306, 0.7267, 0.7372, 0.7171, 0.7372, 0.7171, 0.7306, 0.7267, 0.7293, 0.7239, 0.7354, 0.7131, 0.7354, 0.7131, 0.7293, 0.7239, 0.7274, 0.7219, 0.7334, 0.7095, 0.6239, 0.7278, 0.6176, 0.7188, 0.6191, 0.7152, 0.6245, 0.7242, 0.6245, 0.7242, 0.6191, 0.7152, 0.6209, 0.7122, 0.6256, 0.7223, 0.6256, 0.7223, 0.6209, 0.7122, 0.6227, 0.7095, 0.627, 0.7208, 0.619, 0.8251, 0.6246, 0.8181, 0.6251, 0.8208, 0.6202, 0.8282, 0.6202, 0.8282, 0.6251, 0.8208, 0.626, 0.8225, 0.6216, 0.8312, 0.6216, 0.8312, 0.626, 0.8225, 0.6275, 0.8234, 0.6233, 0.8339, 0.6246, 0.8181, 0.619, 0.8251, 0.6176, 0.7188, 0.6239, 0.7278])
me_7.materials.append(mat_7)
me_7.use_remesh_preserve_volume = False
me_7.use_remesh_preserve_attributes = False
me_7.use_mirror_vertex_groups = False
me_7.update()
me_6 = bpy.data.meshes.new('6')
me_6.from_pydata([(-0.564, -0.45, 0.0), (-0.514, -0.5, 0.0), (-0.5573, -0.475, 0.0), (-0.539, -0.4933, 0.0), (0.514, -0.5, 0.0), (0.564, -0.45, 0.0), (0.539, -0.4933, 0.0), (0.5573, -0.475, 0.0), (-0.514, 0.5, 0.0), (-0.564, 0.45, 0.0), (-0.539, 0.4933, 0.0), (-0.5573, 0.475, 0.0), (0.564, 0.45, 0.0), (0.514, 0.5, 0.0), (0.5573, 0.475, 0.0), (0.539, 0.4933, 0.0), (-0.564, 0.45, -0.09804), (-0.514, 0.5, -0.09804), (-0.5573, 0.475, -0.09804), (-0.539, 0.4933, -0.09804), (-0.514, -0.5, -0.09804), (-0.564, -0.45, -0.09804), (-0.539, -0.4933, -0.09804), (-0.5573, -0.475, -0.09804), (0.564, -0.45, -0.09804), (0.514, -0.5, -0.09804), (0.5573, -0.475, -0.09804), (0.539, -0.4933, -0.09804), (0.514, 0.5, -0.09804), (0.564, 0.45, -0.09804), (0.539, 0.4933, -0.09804), (0.5573, 0.475, -0.09804)], [], [(1, 20, 25, 4), (13, 28, 17, 8), (0, 2, 3, 1, 4, 6, 7, 5, 12, 14, 15, 13, 8, 10, 11, 9), (20, 22, 23, 21, 16, 18, 19, 17, 28, 30, 31, 29, 24, 26, 27, 25), (5, 24, 29, 12), (12, 29, 31, 14), (14, 31, 30, 15), (15, 30, 28, 13), (24, 5, 7, 26), (26, 7, 6, 27), (27, 6, 4, 25), (0, 21, 23, 2), (2, 23, 22, 3), (3, 22, 20, 1), (16, 9, 11, 18), (18, 11, 10, 19), (19, 10, 8, 17), (9, 16, 21, 0)])
_uv = me_6.uv_layers.new(name='UVMap')
_uv.uv.foreach_set('vector', [0.4361, 0.1411, 0.4361, 0.1047, 0.7749, 0.1047, 0.7749, 0.1411, 0.7749, 0.06812, 0.7749, 0.1046, 0.4361, 0.1046, 0.4361, 0.06812, 0.0, 0.05, 0.00198, 0.025, 0.02216, 0.002233, 0.04433, 0.0, 0.9557, 0.0, 0.9778, 0.002233, 0.998, 0.025, 1.0, 0.05, 1.0, 0.95, 0.998, 0.975, 0.9778, 0.9978, 0.9557, 1.0, 0.04433, 1.0, 0.02216, 0.9978, 0.00198, 0.975, 0.0, 0.95, 0.09105, 0.6784, 0.09215, 0.6738, 0.09479, 0.6708, 0.09863, 0.6695, 0.2288, 0.6695, 0.2324, 0.6706, 0.2351, 0.6736, 0.236, 0.6776, 0.236, 0.8453, 0.2351, 0.8494, 0.2324, 0.8524, 0.2288, 0.8549, 0.09876, 0.8541, 0.09516, 0.853, 0.09253, 0.85, 0.09158, 0.8459, 0.4361, 0.1776, 0.4361, 0.1412, 0.7327, 0.1412, 0.7327, 0.1776, 0.2072, 0.764, 0.2072, 0.6552, 0.2327, 0.6552, 0.2327, 0.764, 0.2327, 0.764, 0.2327, 0.6552, 0.2582, 0.6552, 0.2582, 0.764, 0.2582, 0.764, 0.2582, 0.6552, 0.2836, 0.6552, 0.2836, 0.764, 0.2836, 0.7641, 0.2836, 0.8729, 0.2582, 0.8729, 0.2582, 0.7641, 0.2582, 0.7641, 0.2582, 0.8729, 0.2327, 0.8729, 0.2327, 0.7641, 0.2327, 0.7641, 0.2327, 0.8729, 0.2072, 0.8729, 0.2072, 0.7641, 0.1307, 0.8729, 0.1307, 0.7641, 0.1562, 0.7641, 0.1562, 0.8729, 0.1562, 0.8729, 0.1562, 0.7641, 0.1817, 0.7641, 0.1817, 0.8729, 0.1817, 0.8729, 0.1817, 0.7641, 0.2071, 0.7641, 0.2071, 0.8729, 0.2072, 0.6552, 0.2071, 0.764, 0.1817, 0.764, 0.1817, 0.6552, 0.1817, 0.6552, 0.1817, 0.764, 0.1562, 0.764, 0.1562, 0.6552, 0.1562, 0.6552, 0.1562, 0.764, 0.1307, 0.764, 0.1308, 0.6552, 0.7327, 0.1777, 0.7327, 0.2142, 0.4361, 0.2142, 0.4361, 0.1777])
me_6.materials.append(mat_6)
me_6.use_remesh_preserve_volume = False
me_6.use_remesh_preserve_attributes = False
me_6.use_mirror_vertex_groups = False
me_6.update()
me_5 = bpy.data.meshes.new('5')
me_5.from_pydata([(-0.7287, -0.5, 0.0), (-0.7787, -0.45, 0.0), (-0.7537, -0.4933, 0.0), (-0.772, -0.475, 0.0), (0.7787, -0.45, 0.0), (0.7287, -0.5, 0.0), (0.772, -0.475, 0.0), (0.7537, -0.4933, 0.0), (-0.7787, 0.45, 0.0), (-0.7287, 0.5, 0.0), (-0.772, 0.475, 0.0), (-0.7537, 0.4933, 0.0), (0.7287, 0.5, 0.0), (0.7787, 0.45, 0.0), (0.7537, 0.4933, 0.0), (0.772, 0.475, 0.0), (-0.7287, 0.5, -0.09804), (-0.7787, 0.45, -0.09804), (-0.7537, 0.4933, -0.09804), (-0.772, 0.475, -0.09804), (-0.7787, -0.45, -0.09804), (-0.7287, -0.5, -0.09804), (-0.772, -0.475, -0.09804), (-0.7537, -0.4933, -0.09804), (0.7287, -0.5, -0.09804), (0.7787, -0.45, -0.09804), (0.7537, -0.4933, -0.09804), (0.772, -0.475, -0.09804), (0.7787, 0.45, -0.09804), (0.7287, 0.5, -0.09804), (0.772, 0.475, -0.09804), (0.7537, 0.4933, -0.09804)], [], [(0, 21, 24, 5), (4, 25, 28, 13), (12, 29, 16, 9), (0, 5, 7, 6, 4, 13, 15, 14, 12, 9, 11, 10, 8, 1, 3, 2), (20, 17, 19, 18, 16, 29, 31, 30, 28, 25, 27, 26, 24, 21, 23, 22), (4, 6, 27, 25), (6, 7, 26, 27), (7, 5, 24, 26), (20, 22, 3, 1), (22, 23, 2, 3), (23, 21, 0, 2), (12, 14, 31, 29), (14, 15, 30, 31), (15, 13, 28, 30), (16, 18, 11, 9), (18, 19, 10, 11), (19, 17, 8, 10), (8, 17, 20, 1)])
_uv = me_5.uv_layers.new(name='UVMap')
_uv.uv.foreach_set('vector', [0.2359, 0.8675, 0.2428, 0.8525, 0.3808, 0.8543, 0.3895, 0.8714, 0.3981, 0.8568, 0.3873, 0.8446, 0.3865, 0.7061, 0.3981, 0.6926, 0.3881, 0.6779, 0.3784, 0.6962, 0.2448, 0.7063, 0.237, 0.6907, 0.0321, 0.0, 0.9679, 0.0, 0.9839, 0.002233, 0.9986, 0.025, 1.0, 0.05, 1.0, 0.95, 0.9986, 0.975, 0.9839, 0.9978, 0.9679, 1.0, 0.0321, 1.0, 0.01605, 0.9978, 0.001434, 0.975, 0.0, 0.95, 0.0, 0.05, 0.001434, 0.025, 0.01605, 0.002233, 0.3794, 0.8106, 0.3806, 0.7276, 0.3811, 0.7253, 0.3822, 0.7236, 0.3837, 0.7231, 0.4699, 0.723, 0.4714, 0.7237, 0.4724, 0.7253, 0.4728, 0.7277, 0.4729, 0.8106, 0.4723, 0.8135, 0.4711, 0.8156, 0.4692, 0.8171, 0.3829, 0.8153, 0.3814, 0.8147, 0.3803, 0.8129, 0.3981, 0.8568, 0.3957, 0.8619, 0.3859, 0.8488, 0.3873, 0.8446, 0.3957, 0.8619, 0.3928, 0.8669, 0.3838, 0.852, 0.3859, 0.8488, 0.3928, 0.8669, 0.3895, 0.8714, 0.3808, 0.8543, 0.3838, 0.852, 0.238, 0.8446, 0.2387, 0.8485, 0.2303, 0.8601, 0.2278, 0.8554, 0.2387, 0.8485, 0.2403, 0.8511, 0.233, 0.8641, 0.2303, 0.8601, 0.2403, 0.8511, 0.2428, 0.8525, 0.2359, 0.8675, 0.233, 0.8641, 0.3881, 0.6779, 0.3919, 0.6823, 0.3829, 0.6985, 0.3784, 0.6962, 0.3919, 0.6823, 0.3952, 0.6871, 0.3851, 0.7021, 0.3829, 0.6985, 0.3952, 0.6871, 0.3981, 0.6926, 0.3865, 0.7061, 0.3851, 0.7021, 0.2448, 0.7063, 0.2424, 0.7083, 0.234, 0.6948, 0.237, 0.6907, 0.2424, 0.7083, 0.2405, 0.711, 0.2313, 0.6993, 0.234, 0.6948, 0.2405, 0.711, 0.2393, 0.7162, 0.229, 0.7043, 0.2313, 0.6993, 0.229, 0.7043, 0.2393, 0.7162, 0.238, 0.8446, 0.2278, 0.8554])
me_5.materials.append(mat_5)
me_5.use_remesh_preserve_volume = False
me_5.use_remesh_preserve_attributes = False
me_5.use_mirror_vertex_groups = False
me_5.update()
me_4 = bpy.data.meshes.new('4')
me_4.from_pydata([(-0.9394, -0.45, 0.0), (-0.8894, -0.5, 0.0), (-0.9327, -0.475, 0.0), (-0.9144, -0.4933, 0.0), (0.8894, -0.5, 0.0), (0.9394, -0.45, 0.0), (0.9144, -0.4933, 0.0), (0.9327, -0.475, 0.0), (-0.8894, 0.5, 0.0), (-0.9394, 0.45, 0.0), (-0.9144, 0.4933, 0.0), (-0.9327, 0.475, 0.0), (0.9394, 0.45, 0.0), (0.8894, 0.5, 0.0), (0.9327, 0.475, 0.0), (0.9144, 0.4933, 0.0), (-0.9394, 0.45, -0.09804), (-0.8894, 0.5, -0.09804), (-0.9327, 0.475, -0.09804), (-0.9144, 0.4933, -0.09804), (-0.8894, -0.5, -0.09804), (-0.9394, -0.45, -0.09804), (-0.9144, -0.4933, -0.09804), (-0.9327, -0.475, -0.09804), (0.9394, -0.45, -0.09804), (0.8894, -0.5, -0.09804), (0.9327, -0.475, -0.09804), (0.9144, -0.4933, -0.09804), (0.8894, 0.5, -0.09804), (0.9394, 0.45, -0.09804), (0.9144, 0.4933, -0.09804), (0.9327, 0.475, -0.09804)], [], [(1, 20, 25, 4), (13, 28, 17, 8), (0, 2, 3, 1, 4, 6, 7, 5, 12, 14, 15, 13, 8, 10, 11, 9), (20, 22, 23, 21, 16, 18, 19, 17, 28, 30, 31, 29, 24, 26, 27, 25), (5, 24, 29, 12), (12, 29, 31, 14), (14, 31, 30, 15), (15, 30, 28, 13), (24, 5, 7, 26), (26, 7, 6, 27), (27, 6, 4, 25), (0, 21, 23, 2), (2, 23, 22, 3), (3, 22, 20, 1), (16, 9, 11, 18), (18, 11, 10, 19), (19, 10, 8, 17), (9, 16, 21, 0)])
_uv = me_4.uv_layers.new(name='UVMap')
_uv.uv.foreach_set('vector', [0.1854, 0.03405, 0.1854, 0.05161, 0.01586, 0.05161, 0.01586, 0.03405, 0.4555, 0.03405, 0.4555, 0.05161, 0.286, 0.05161, 0.286, 0.03405, 0.004888, 0.04841, 0.008502, 0.02407, 0.01811, 0.006389, 0.03114, 9.928e-05, 0.9555, 0.01788, 0.9684, 0.02413, 0.9779, 0.04165, 0.986, 0.06614, 0.986, 0.9357, 0.9825, 0.9598, 0.9731, 0.9775, 0.9602, 0.984, 0.04556, 0.9999, 0.01979, 0.9869, 0.006056, 0.9609, 9.928e-05, 0.9271, 0.04199, 0.5106, 0.04335, 0.501, 0.04608, 0.496, 0.04961, 0.4938, 0.1416, 0.4955, 0.1441, 0.4969, 0.146, 0.5004, 0.1466, 0.5052, 0.1448, 0.8467, 0.1441, 0.8515, 0.1423, 0.855, 0.1397, 0.858, 0.04871, 0.858, 0.04619, 0.8567, 0.04434, 0.8533, 0.04366, 0.8485, 0.5487, 0.03405, 0.5487, 0.05161, 0.4629, 0.05161, 0.4629, 0.03405, 0.4629, 0.03405, 0.4629, 0.05161, 0.4604, 0.05161, 0.4604, 0.03405, 0.4604, 0.03405, 0.4604, 0.05161, 0.458, 0.05161, 0.458, 0.03405, 0.458, 0.03405, 0.458, 0.05161, 0.4555, 0.05161, 0.4555, 0.03405, 0.5487, 0.05161, 0.5487, 0.03405, 0.5512, 0.03405, 0.5512, 0.05161, 0.5512, 0.05161, 0.5512, 0.03405, 0.5536, 0.03405, 0.5536, 0.05161, 0.07683, 0.3106, 0.07683, 0.4544, 0.05663, 0.4544, 0.05663, 0.3106, 0.1928, 0.03405, 0.1928, 0.05161, 0.1903, 0.05161, 0.1903, 0.03405, 0.1903, 0.03405, 0.1903, 0.05161, 0.1879, 0.05161, 0.1879, 0.03405, 0.1879, 0.03405, 0.1879, 0.05161, 0.1854, 0.05161, 0.1854, 0.03405, 0.2786, 0.05161, 0.2786, 0.03405, 0.281, 0.03405, 0.281, 0.05161, 0.281, 0.05161, 0.281, 0.03405, 0.2835, 0.03405, 0.2835, 0.05161, 0.2835, 0.05161, 0.2835, 0.03405, 0.286, 0.03405, 0.286, 0.05161, 0.2786, 0.03405, 0.2786, 0.05161, 0.1928, 0.05161, 0.1928, 0.03405])
me_4.materials.append(mat_4)
me_4.use_remesh_preserve_volume = False
me_4.use_remesh_preserve_attributes = False
me_4.use_mirror_vertex_groups = False
me_4.update()
me_3 = bpy.data.meshes.new('3')
me_3.from_pydata([(-0.8128, -0.45, 0.0), (-0.7628, -0.5, 0.0), (-0.8061, -0.475, 0.0), (-0.7878, -0.4933, 0.0), (0.7628, -0.5, 0.0), (0.8128, -0.45, 0.0), (0.7878, -0.4933, 0.0), (0.8061, -0.475, 0.0), (-0.7628, 0.5, 0.0), (-0.8128, 0.45, 0.0), (-0.7878, 0.4933, 0.0), (-0.8061, 0.475, 0.0), (0.8128, 0.45, 0.0), (0.7628, 0.5, 0.0), (0.8061, 0.475, 0.0), (0.7878, 0.4933, 0.0), (-0.8128, 0.45, -0.09804), (-0.7628, 0.5, -0.09804), (-0.8061, 0.475, -0.09804), (-0.7878, 0.4933, -0.09804), (-0.7628, -0.5, -0.09804), (-0.8128, -0.45, -0.09804), (-0.7878, -0.4933, -0.09804), (-0.8061, -0.475, -0.09804), (0.8128, -0.45, -0.09804), (0.7628, -0.5, -0.09804), (0.8061, -0.475, -0.09804), (0.7878, -0.4933, -0.09804), (0.7628, 0.5, -0.09804), (0.8128, 0.45, -0.09804), (0.7878, 0.4933, -0.09804), (0.8061, 0.475, -0.09804)], [], [(1, 20, 25, 4), (13, 28, 17, 8), (0, 2, 3, 1, 4, 6, 7, 5, 12, 14, 15, 13, 8, 10, 11, 9), (20, 22, 23, 21, 16, 18, 19, 17, 28, 30, 31, 29, 24, 26, 27, 25), (5, 24, 29, 12), (12, 29, 31, 14), (14, 31, 30, 15), (15, 30, 28, 13), (24, 5, 7, 26), (26, 7, 6, 27), (27, 6, 4, 25), (0, 21, 23, 2), (2, 23, 22, 3), (3, 22, 20, 1), (16, 9, 11, 18), (18, 11, 10, 19), (19, 10, 8, 17), (9, 16, 21, 0)])
_uv = me_3.uv_layers.new(name='UVMap')
_uv.uv.foreach_set('vector', [0.3246, 0.693, 0.3303, 0.6929, 0.3311, 0.8373, 0.3254, 0.8374, 0.3951, 0.8365, 0.3893, 0.8364, 0.3898, 0.691, 0.3956, 0.691, 0.00315, 0.04905, 0.007292, 0.02448, 0.01844, 0.006557, 0.0336, 9.965e-05, 0.9576, 0.008503, 0.9727, 0.01483, 0.9838, 0.03255, 0.9933, 0.05734, 0.9933, 0.9372, 0.9892, 0.9617, 0.9782, 0.9796, 0.9632, 0.9861, 0.04572, 0.9999, 0.02053, 0.989, 0.006415, 0.966, 9.965e-05, 0.9352, 0.3303, 0.6929, 0.3309, 0.6889, 0.3323, 0.6867, 0.3341, 0.6857, 0.3869, 0.6862, 0.3884, 0.6868, 0.3894, 0.6886, 0.3898, 0.691, 0.3893, 0.8364, 0.3889, 0.8388, 0.3879, 0.8405, 0.3864, 0.842, 0.334, 0.842, 0.3325, 0.8414, 0.3315, 0.8397, 0.3311, 0.8373, 0.334, 0.8513, 0.334, 0.842, 0.3864, 0.842, 0.3864, 0.8513, 0.1848, 0.9445, 0.1848, 0.7598, 0.2148, 0.7598, 0.2148, 0.9445, 0.2148, 0.9445, 0.2148, 0.7598, 0.2448, 0.7598, 0.2448, 0.9445, 0.2448, 0.9445, 0.2448, 0.7598, 0.2748, 0.7598, 0.2748, 0.9445, 0.3649, 0.7598, 0.3649, 0.9445, 0.3349, 0.9445, 0.3349, 0.7598, 0.3349, 0.7598, 0.3349, 0.9445, 0.3049, 0.9445, 0.3049, 0.7598, 0.3049, 0.7598, 0.3049, 0.9445, 0.2749, 0.9445, 0.2749, 0.7598, 0.365, 0.9445, 0.365, 0.7598, 0.395, 0.7598, 0.395, 0.9445, 0.395, 0.9445, 0.395, 0.7598, 0.4251, 0.7598, 0.4251, 0.9445, 0.4251, 0.9445, 0.4251, 0.7598, 0.4551, 0.7598, 0.4551, 0.9445, 0.1847, 0.7598, 0.1847, 0.9445, 0.1547, 0.9445, 0.1547, 0.7598, 0.1547, 0.7598, 0.1547, 0.9445, 0.1247, 0.9445, 0.1247, 0.7598, 0.1247, 0.7598, 0.1247, 0.9445, 0.09468, 0.9445, 0.09468, 0.7598, 0.3869, 0.6768, 0.3869, 0.6862, 0.3341, 0.6857, 0.3342, 0.6763])
me_3.materials.append(mat_3)
me_3.use_remesh_preserve_volume = False
me_3.use_remesh_preserve_attributes = False
me_3.use_mirror_vertex_groups = False
me_3.update()
me_2 = bpy.data.meshes.new('2')
me_2.from_pydata([(-0.8128, -0.45, 0.0), (-0.7628, -0.5, 0.0), (-0.8061, -0.475, 0.0), (-0.7878, -0.4933, 0.0), (0.7628, -0.5, 0.0), (0.8128, -0.45, 0.0), (0.7878, -0.4933, 0.0), (0.8061, -0.475, 0.0), (-0.7628, 0.5, 0.0), (-0.8128, 0.45, 0.0), (-0.7878, 0.4933, 0.0), (-0.8061, 0.475, 0.0), (0.8128, 0.45, 0.0), (0.7628, 0.5, 0.0), (0.8061, 0.475, 0.0), (0.7878, 0.4933, 0.0), (-0.8128, 0.45, -0.09804), (-0.7628, 0.5, -0.09804), (-0.8061, 0.475, -0.09804), (-0.7878, 0.4933, -0.09804), (-0.7628, -0.5, -0.09804), (-0.8128, -0.45, -0.09804), (-0.7878, -0.4933, -0.09804), (-0.8061, -0.475, -0.09804), (0.8128, -0.45, -0.09804), (0.7628, -0.5, -0.09804), (0.8061, -0.475, -0.09804), (0.7878, -0.4933, -0.09804), (0.7628, 0.5, -0.09804), (0.8128, 0.45, -0.09804), (0.7878, 0.4933, -0.09804), (0.8061, 0.475, -0.09804)], [], [(1, 20, 25, 4), (13, 28, 17, 8), (0, 2, 3, 1, 4, 6, 7, 5, 12, 14, 15, 13, 8, 10, 11, 9), (20, 22, 23, 21, 16, 18, 19, 17, 28, 30, 31, 29, 24, 26, 27, 25), (5, 24, 29, 12), (12, 29, 31, 14), (14, 31, 30, 15), (15, 30, 28, 13), (24, 5, 7, 26), (26, 7, 6, 27), (27, 6, 4, 25), (0, 21, 23, 2), (2, 23, 22, 3), (3, 22, 20, 1), (16, 9, 11, 18), (18, 11, 10, 19), (19, 10, 8, 17), (9, 16, 21, 0)])
_uv = me_2.uv_layers.new(name='UVMap')
_uv.uv.foreach_set('vector', [0.2057, 0.858, 0.2057, 0.8069, 0.6954, 0.8069, 0.6954, 0.858, 0.6954, 0.7556, 0.6954, 0.8067, 0.2057, 0.8067, 0.2057, 0.7556, 0.00315, 0.04905, 0.007292, 0.02448, 0.01844, 0.006557, 0.0336, 9.965e-05, 0.9576, 0.008503, 0.9727, 0.01483, 0.9838, 0.03255, 0.9933, 0.05734, 0.9933, 0.9372, 0.9892, 0.9617, 0.9782, 0.9796, 0.9632, 0.9861, 0.04572, 0.9999, 0.02053, 0.989, 0.006415, 0.966, 9.965e-05, 0.9352, 0.1526, 0.836, 0.1524, 0.8371, 0.152, 0.8377, 0.1515, 0.8379, 0.1369, 0.8378, 0.1365, 0.8376, 0.1362, 0.8371, 0.1361, 0.8365, 0.1363, 0.7962, 0.1364, 0.7956, 0.1366, 0.7951, 0.1371, 0.7947, 0.1516, 0.7947, 0.152, 0.7949, 0.1523, 0.7953, 0.1524, 0.796, 0.2057, 0.9606, 0.2057, 0.9094, 0.4946, 0.9094, 0.4946, 0.9606, 0.5825, 0.9138, 0.5825, 0.7786, 0.6044, 0.7786, 0.6044, 0.9138, 0.6044, 0.9138, 0.6044, 0.7786, 0.6264, 0.7786, 0.6264, 0.9138, 0.6264, 0.9138, 0.6264, 0.7786, 0.6484, 0.7786, 0.6484, 0.9138, 0.5165, 0.7786, 0.5165, 0.9138, 0.4945, 0.9138, 0.4945, 0.7786, 0.4945, 0.7786, 0.4945, 0.9138, 0.4725, 0.9138, 0.4725, 0.7786, 0.4725, 0.7786, 0.4725, 0.9138, 0.4506, 0.9138, 0.4506, 0.7786, 0.3846, 0.9138, 0.3846, 0.7786, 0.4066, 0.7786, 0.4066, 0.9138, 0.4066, 0.9138, 0.4066, 0.7786, 0.4285, 0.7786, 0.4285, 0.9138, 0.4285, 0.9138, 0.4285, 0.7786, 0.4505, 0.7786, 0.4505, 0.9138, 0.5824, 0.7786, 0.5824, 0.9138, 0.5604, 0.9138, 0.5604, 0.7786, 0.5604, 0.7786, 0.5604, 0.9138, 0.5385, 0.9138, 0.5385, 0.7786, 0.5385, 0.7786, 0.5385, 0.9138, 0.5165, 0.9138, 0.5165, 0.7786, 0.4946, 0.8581, 0.4946, 0.9093, 0.2057, 0.9093, 0.2057, 0.8581])
me_2.materials.append(mat_2)
me_2.use_remesh_preserve_volume = False
me_2.use_remesh_preserve_attributes = False
me_2.use_mirror_vertex_groups = False
me_2.update()
me_1 = bpy.data.meshes.new('1')
me_1.from_pydata([(-0.5, 5.246e-08, 0.6515), (-0.45, 4.735e-08, 0.7015), (-0.4933, 5.18e-08, 0.6765), (-0.475, 4.993e-08, 0.6948), (-0.45, 4.563e-08, -0.7015), (-0.5, 5.086e-08, -0.6515), (-0.475, 4.822e-08, -0.6948), (-0.4933, 5.014e-08, -0.6765), (0.45, -4.563e-08, 0.7015), (0.5, -5.086e-08, 0.6515), (0.475, -4.822e-08, 0.6948), (0.4933, -5.014e-08, 0.6765), (0.5, -5.246e-08, -0.6515), (0.45, -4.735e-08, -0.7015), (0.4933, -5.18e-08, -0.6765), (0.475, -4.993e-08, -0.6948), (0.5, -0.09804, 0.6515), (0.45, -0.09804, 0.7015), (0.4933, -0.09804, 0.6765), (0.475, -0.09804, 0.6948), (-0.45, -0.09804, 0.7015), (-0.5, -0.09804, 0.6515), (-0.475, -0.09804, 0.6948), (-0.4933, -0.09804, 0.6765), (-0.5, -0.09804, -0.6515), (-0.45, -0.09804, -0.7015), (-0.4933, -0.09804, -0.6765), (-0.475, -0.09804, -0.6948), (0.45, -0.09804, -0.7015), (0.5, -0.09804, -0.6515), (0.475, -0.09804, -0.6948), (0.4933, -0.09804, -0.6765)], [], [(5, 24, 21, 0), (9, 16, 29, 12), (0, 2, 3, 1, 8, 10, 11, 9, 12, 14, 15, 13, 4, 6, 7, 5), (20, 22, 23, 21, 24, 26, 27, 25, 28, 30, 31, 29, 16, 18, 19, 17), (13, 28, 25, 4), (4, 25, 27, 6), (6, 27, 26, 7), (7, 26, 24, 5), (28, 13, 15, 30), (30, 15, 14, 31), (31, 14, 12, 29), (8, 17, 19, 10), (10, 19, 18, 11), (11, 18, 16, 9), (20, 1, 3, 22), (22, 3, 2, 23), (23, 2, 0, 21), (1, 20, 17, 8)])
_uv = me_1.uv_layers.new(name='UVMap')
_uv.uv.foreach_set('vector', [0.01056, 0.1966, 0.04311, 0.1966, 0.04311, 0.8034, 0.01056, 0.8034, 0.03643, 0.6348, 0.02255, 0.6348, 0.02261, 0.3759, 0.0365, 0.3759, 0.9542, 0.0001003, 0.979, 0.009604, 0.9934, 0.03023, 0.9999, 0.05878, 0.9936, 0.9479, 0.9887, 0.9726, 0.9756, 0.9905, 0.958, 0.9968, 0.04046, 0.9839, 0.0234, 0.9778, 0.01082, 0.9605, 0.006091, 0.9367, 9.983e-05, 0.07704, 0.0101, 0.0247, 0.02293, 0.00669, 0.04046, 9.983e-05, 0.3333, 0.9108, 0.3262, 0.908, 0.3237, 0.9045, 0.3229, 0.8998, 0.3229, 0.6537, 0.3238, 0.6489, 0.3262, 0.6455, 0.3296, 0.6442, 0.4508, 0.6442, 0.4548, 0.6457, 0.4576, 0.6496, 0.4594, 0.6553, 0.4577, 0.9017, 0.4568, 0.9063, 0.4544, 0.9096, 0.4511, 0.9109, 0.0365, 0.3605, 0.02261, 0.3605, 0.02266, 0.1816, 0.03654, 0.1816, 0.03654, 0.1816, 0.02266, 0.1816, 0.02266, 0.1765, 0.03655, 0.1765, 0.03655, 0.1765, 0.02266, 0.1765, 0.02266, 0.1713, 0.03655, 0.1713, 0.03655, 0.1713, 0.02266, 0.1713, 0.02266, 0.1662, 0.03655, 0.1662, 0.02261, 0.3605, 0.0365, 0.3605, 0.0365, 0.3656, 0.02261, 0.3656, 0.02261, 0.3656, 0.0365, 0.3656, 0.0365, 0.3708, 0.02261, 0.3707, 0.02261, 0.3707, 0.0365, 0.3708, 0.0365, 0.3759, 0.02261, 0.3759, 0.03643, 0.6503, 0.02254, 0.6503, 0.02254, 0.6451, 0.03643, 0.6451, 0.03643, 0.6451, 0.02254, 0.6451, 0.02254, 0.64, 0.03643, 0.64, 0.03643, 0.64, 0.02254, 0.64, 0.02255, 0.6348, 0.03643, 0.6348, 0.0225, 0.8291, 0.03638, 0.8291, 0.03638, 0.8343, 0.0225, 0.8343, 0.0225, 0.8343, 0.03638, 0.8343, 0.03638, 0.8394, 0.02249, 0.8394, 0.02249, 0.8394, 0.03638, 0.8394, 0.03638, 0.8446, 0.02249, 0.8446, 0.03638, 0.8291, 0.0225, 0.8291, 0.02254, 0.6503, 0.03643, 0.6503])
me_1.materials.append(mat_1)
me_1.use_remesh_preserve_volume = False
me_1.use_remesh_preserve_attributes = False
me_1.use_mirror_vertex_groups = False
me_1.update()
me_0 = bpy.data.meshes.new('0')
me_0.from_pydata([(-0.6311, -0.5, 0.0), (0.6311, -0.5, 0.0), (-0.6311, 0.5, 0.0), (0.6311, 0.5, 0.0), (-0.6311, -0.5, 0.0403), (0.6311, -0.5, 0.0403), (-0.6311, 0.5, 0.0403), (0.6311, 0.5, 0.0403)], [], [(0, 2, 3, 1), (4, 5, 7, 6), (3, 2, 6, 7), (0, 1, 5, 4), (1, 3, 7, 5), (2, 0, 4, 6)])
_uv = me_0.uv_layers.new(name='UVMap')
_uv.uv.foreach_set('vector', [1.0, 0.0, 1.0, 1.0, 0.0, 1.0, 0.0, 0.0, 0.0337, 0.9368, 0.05089, 0.9368, 0.05089, 0.9539, 0.0337, 0.9539, 0.5813, 0.01109, 0.4187, 0.01109, 0.4187, 0.004531, 0.5813, 0.004531, 0.06084, 0.08567, 0.07001, 0.08567, 0.06974, 0.08612, 0.06125, 0.08605, 0.7102, 0.01109, 0.5813, 0.01109, 0.5813, 0.004531, 0.7102, 0.004531, 0.4187, 0.01109, 0.2898, 0.01109, 0.2898, 0.004531, 0.4187, 0.004531])
me_0.materials.append(mat_0)
me_0.use_remesh_preserve_volume = False
me_0.use_remesh_preserve_attributes = False
me_0.use_mirror_vertex_groups = False
me_0.update()

# ---- objects
ob_8 = bpy.data.objects.new('8', me_8)
ob_9 = bpy.data.objects.new('9', me_9)
ob_10 = bpy.data.objects.new('10', me_10)
ob_11 = bpy.data.objects.new('11', me_11)
ob_12 = bpy.data.objects.new('12', me_12)
ob_13 = bpy.data.objects.new('13', me_13)
ob_14 = bpy.data.objects.new('14', me_14)
ob_15 = bpy.data.objects.new('15', me_15)
ob_16 = bpy.data.objects.new('16', me_16)
ob_17 = bpy.data.objects.new('17', me_17)
ob_7 = bpy.data.objects.new('7', me_7)
ob_6 = bpy.data.objects.new('6', me_6)
ob_5 = bpy.data.objects.new('5', me_5)
ob_4 = bpy.data.objects.new('4', me_4)
ob_3 = bpy.data.objects.new('3', me_3)
ob_2 = bpy.data.objects.new('2', me_2)
ob_1 = bpy.data.objects.new('1', me_1)
ob_0 = bpy.data.objects.new('0', me_0)
ob_camera = bpy.data.objects.new('Camera', cam_camera)

# ---- transforms, parenting, visibility, modifiers, constraints
ob_8.location = (-0.1915, 0.1676, 0.0)
ob_8.scale = (0.25, 0.25, 0.25)
ob_8.lineart.crease_threshold = 0.0
ob_9.location = (-0.799, 0.1676, 0.0)
ob_9.scale = (0.25, 0.25, 0.25)
ob_9.lineart.crease_threshold = 0.0
ob_10.location = (0.6694, -0.1283, 0.0)
ob_10.scale = (0.25, 0.25, 0.25)
ob_10.lineart.crease_threshold = 0.0
ob_11.location = (0.06483, -0.1233, 0.0)
ob_11.scale = (0.25, 0.25, 0.25)
ob_11.lineart.crease_threshold = 0.0
ob_12.location = (-0.6785, -0.121, 0.0)
ob_12.scale = (0.25, 0.25, 0.25)
ob_12.lineart.crease_threshold = 0.0
ob_13.location = (0.5715, -0.4227, 0.0)
ob_13.scale = (0.25, 0.25, 0.25)
ob_13.lineart.crease_threshold = 0.0
ob_14.location = (0.1476, -0.418, 0.0)
ob_14.scale = (0.25, 0.25, 0.25)
ob_14.lineart.crease_threshold = 0.0
ob_15.location = (-0.4186, -0.4221, 0.0)
ob_15.scale = (0.25, 0.25, 0.25)
ob_15.lineart.crease_threshold = 0.0
ob_16.location = (0.4317, -0.709, 0.0)
ob_16.scale = (0.25, 0.25, 0.25)
ob_16.lineart.crease_threshold = 0.0
ob_17.location = (-0.1471, -0.7078, 0.0)
ob_17.scale = (0.25, 0.25, 0.25)
ob_17.lineart.crease_threshold = 0.0
ob_7.location = (0.4557, 0.1685, 0.0)
ob_7.scale = (0.25, 0.25, 0.25)
ob_7.lineart.crease_threshold = 0.0
ob_6.location = (0.8691, 0.1599, 0.0)
ob_6.scale = (0.25, 0.25, 0.25)
ob_6.lineart.crease_threshold = 0.0
ob_5.location = (-0.9481, 0.4603, 0.0)
ob_5.scale = (0.25, 0.25, 0.25)
ob_5.lineart.crease_threshold = 0.0
ob_4.location = (-0.4787, 0.4626, 0.0)
ob_4.scale = (0.25, 0.25, 0.25)
ob_4.lineart.crease_threshold = 0.0
ob_3.location = (0.1201, 0.4624, 0.0)
ob_3.scale = (0.25, 0.25, 0.25)
ob_3.lineart.crease_threshold = 0.0
ob_2.location = (0.5581, 0.464, 0.0)
ob_2.rotation_euler = (0.0, 4.371e-08, 6.283)
ob_2.scale = (0.25, 0.25, 0.25)
ob_2.lineart.crease_threshold = 0.0
ob_1.location = (0.9668, 0.4626, 0.0)
ob_1.rotation_euler = (1.571, 0.0, 1.571)
ob_1.scale = (0.25, 0.25, 0.25)
ob_1.lineart.crease_threshold = 0.0
ob_0.location = (0.0, 0.0, -1.0)
ob_0.rotation_euler = (3.142, -4.371e-08, 3.142)
ob_0.scale = (2.03, 2.03, 2.03)
ob_0.lineart.crease_threshold = 0.0
ob_camera.location = (7.481, -6.508, 5.344)
ob_camera.rotation_euler = (1.109, 0.0, 0.8149)
ob_camera.lock_rotations_4d = False
ob_camera.empty_display_type = 'ARROWS'
ob_camera.color = (0.0, 0.0, 0.0, 0.0)
ob_camera.display_type = 'WIRE'
ob_camera.lineart.crease_threshold = 0.0

# ---- collection membership
col_collection_1.objects.link(ob_8)
col_collection_1.objects.link(ob_9)
col_collection_1.objects.link(ob_10)
col_collection_1.objects.link(ob_11)
col_collection_1.objects.link(ob_12)
col_collection_1.objects.link(ob_13)
col_collection_1.objects.link(ob_14)
col_collection_1.objects.link(ob_15)
col_collection_1.objects.link(ob_16)
col_collection_1.objects.link(ob_17)
col_collection_1.objects.link(ob_7)
col_collection_1.objects.link(ob_6)
col_collection_1.objects.link(ob_5)
col_collection_1.objects.link(ob_4)
col_collection_1.objects.link(ob_3)
col_collection_1.objects.link(ob_2)
col_collection_1.objects.link(ob_1)
col_collection_1.objects.link(ob_0)
col_collection_1.objects.link(ob_camera)

# ---- scene / render settings (as saved in the file)
scene.camera = ob_camera
scene.frame_start = 1; scene.frame_end = 250; scene.frame_set(1)
scene.render.engine = 'CYCLES'
scene.render.resolution_percentage = 50
scene.render.dither_intensity = 0.0
scene.cycles.use_denoising = False
scene.cycles.samples = 128
scene.cycles.sampling_pattern = 'TABULATED_SOBOL'
scene.cycles.use_adaptive_sampling = False
scene.cycles.use_light_tree = False
scene.cycles.blur_glossy = 0.0
scene.cycles.sample_clamp_indirect = 0.0
scene.view_settings.view_transform = 'Standard'
bpy.context.view_layer.update()

# ---- added for rendering (the .blend has no usable light): sun
light_auto_sun = bpy.data.lights.new('AutoSun', 'SUN')
light_auto_sun.energy = 3.0
light_auto_sun.angle = 0.0523599
ob_auto_sun = bpy.data.objects.new('AutoSun', light_auto_sun)
scene.collection.objects.link(ob_auto_sun)
ob_auto_sun.rotation_euler = (0.872665, 0.174533, 0.523599)
bpy.context.view_layer.update()
